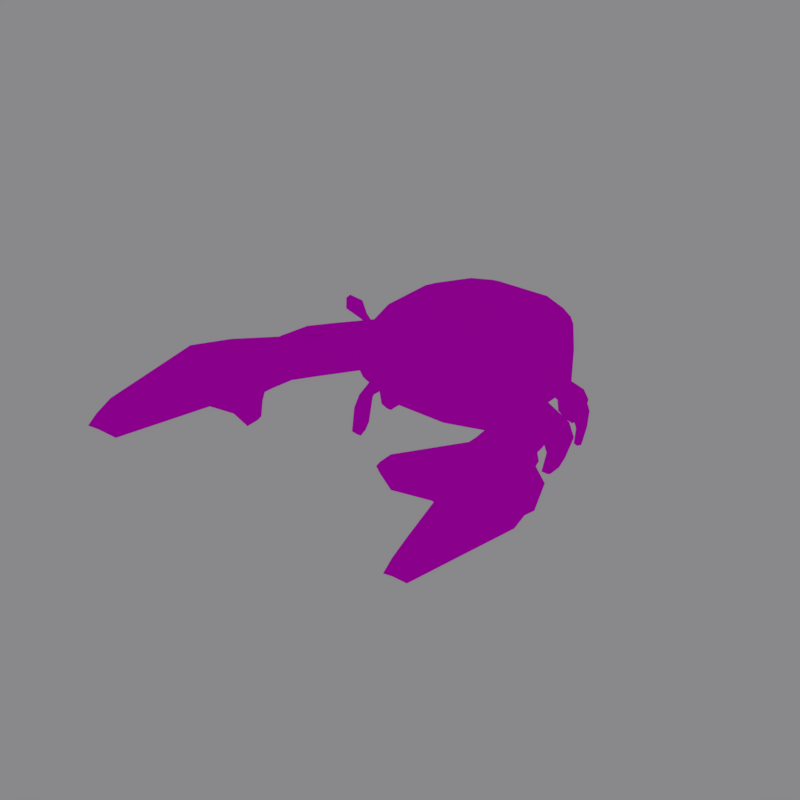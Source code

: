 # Source: crab_model3.blend  (saved by Blender 2.79.0; exported with 4.5.12 LTS)
import bpy
from mathutils import Matrix  # noqa: F401  (used for matrix-valued properties, if any)

bpy.ops.wm.read_factory_settings(use_empty=True)
scene = bpy.context.scene
scene.name = 'Scene'

# ---- collections
col_collection_1 = bpy.data.collections.new('Collection 1'); scene.collection.children.link(col_collection_1)

# ---- images (referenced by path relative to the original .blend; pixels are not part of the script)
import os
ASSET_DIR = os.environ.get("B2B_ASSET_DIR", "")  # directory of the original .blend (textures are referenced by path, not embedded)
HERE = os.path.dirname(os.path.abspath(__file__))  # packed textures are extracted next to this script under _unpacked/

def load_image(name, relpath, width, height, colorspace="sRGB"):
    """Load a texture the original file referenced (path relative to the .blend, or extracted next to this script)."""
    p = next((c for c in (os.path.join(HERE, relpath), os.path.join(ASSET_DIR, relpath)) if relpath and os.path.exists(c)), "")
    if p:
        img = bpy.data.images.load(p, check_existing=True)
        img.name = name
    else:  # same state as the original file: an image datablock whose file is absent (Cycles renders it pink)
        img = bpy.data.images.new(name, width, height)
        img.source = "FILE"
        img.filepath = "//" + (relpath or name)
    img.colorspace_settings.name = colorspace
    return img
img_cr = load_image('CR', '', 2048, 2048, 'sRGB')
img_s = load_image('S', 'S.png', 1024, 1024, 'sRGB')

# ---- materials (node trees are filled in below, after node groups)
mat_material = bpy.data.materials.new('Material')
mat_material.alpha_threshold = 0.0
mat_material.diffuse_color = (0.8, 0.1838, 0.07429, 1.0)
mat_material.roughness = 0.5
mat_material.line_color = (0.0, 0.0, 0.0, 1.0)
mat_material_001 = bpy.data.materials.new('Material.001')
mat_material_001.alpha_threshold = 0.0
mat_material_001.roughness = 0.5
mat_material_002 = bpy.data.materials.new('Material.002')
mat_material_002.alpha_threshold = 0.0
mat_material_002.roughness = 0.5
mat_crab = bpy.data.materials.new('crab')
mat_crab.alpha_threshold = 0.0
mat_crab.roughness = 0.5
mat_material_005 = bpy.data.materials.new('Material.005')
mat_material_005.alpha_threshold = 0.0
mat_material_005.roughness = 0.5

# ---- material node trees
mat_material.use_nodes = True; mat_material.node_tree.nodes.clear()
_N = mat_material.node_tree.nodes; _L = mat_material.node_tree.links
n0 = _N.new('ShaderNodeOutputMaterial'); n0.name = 'Material Output'; n0.location = (300, 300)
n1 = _N.new('ShaderNodeBsdfDiffuse'); n1.name = 'Diffuse BSDF'; n1.location = (10, 300)
n1.inputs[0].default_value = (0.8, 0.1838, 0.07429, 1.0)
_L.new(n1.outputs[0], n0.inputs[0])
n0.is_active_output = True
mat_material_001.use_nodes = True; mat_material_001.node_tree.nodes.clear()
_N = mat_material_001.node_tree.nodes; _L = mat_material_001.node_tree.links
n0 = _N.new('ShaderNodeOutputMaterial'); n0.name = 'Material Output'; n0.location = (300, 300)
n1 = _N.new('ShaderNodeBsdfDiffuse'); n1.name = 'Diffuse BSDF'; n1.location = (10, 300)
n1.inputs[0].default_value = (0.07324, 0.07324, 0.07324, 1.0)
_L.new(n1.outputs[0], n0.inputs[0])
n0.is_active_output = True
mat_material_002.use_nodes = True; mat_material_002.node_tree.nodes.clear()
_N = mat_material_002.node_tree.nodes; _L = mat_material_002.node_tree.links
n0 = _N.new('ShaderNodeOutputMaterial'); n0.name = 'Material Output'; n0.location = (300, 300)
n1 = _N.new('ShaderNodeBsdfDiffuse'); n1.name = 'Diffuse BSDF'; n1.location = (10, 300)
n1.inputs[0].default_value = (0.8, 0.6779, 0.38, 1.0)
_L.new(n1.outputs[0], n0.inputs[0])
n0.is_active_output = True
mat_crab.use_nodes = True; mat_crab.node_tree.nodes.clear()
_N = mat_crab.node_tree.nodes; _L = mat_crab.node_tree.links
n0 = _N.new('ShaderNodeOutputMaterial'); n0.name = 'Material Output'; n0.location = (300, 300)
n1 = _N.new('ShaderNodeTexImage'); n1.name = 'Image Texture'; n1.location = (-2789, 2502)
n1.width = 140
n2 = _N.new('ShaderNodeBsdfDiffuse'); n2.name = 'Diffuse BSDF'; n2.location = (40, 321)
n3 = _N.new('ShaderNodeTexImage'); n3.name = 'Image Texture.001'; n3.location = (-121, 509)
n3.width = 140
n3.image = img_cr
_L.new(n2.outputs[0], n0.inputs[0])
n0.is_active_output = True
mat_material_005.use_nodes = True; mat_material_005.node_tree.nodes.clear()
_N = mat_material_005.node_tree.nodes; _L = mat_material_005.node_tree.links
n0 = _N.new('ShaderNodeOutputMaterial'); n0.name = 'Material Output'; n0.location = (300, 300)
n1 = _N.new('ShaderNodeBsdfDiffuse'); n1.name = 'Diffuse BSDF'; n1.location = (57, 428)
n2 = _N.new('ShaderNodeTexImage'); n2.name = 'Image Texture'; n2.location = (-137, 478)
n2.width = 129
n2.image = img_s
_L.new(n1.outputs[0], n0.inputs[0])
_L.new(n2.outputs[0], n1.inputs[0])
n0.is_active_output = True

# ---- world
world_world = bpy.data.worlds.new('World'); scene.world = world_world
world_world.color = (0.2493, 0.2457, 0.2529)
world_world.use_sun_shadow = False
world_world.sun_shadow_jitter_overblur = 0.0
world_world.cycles.sampling_method = 'MANUAL'

# ---- meshes
me_cube = bpy.data.meshes.new('Cube')
me_cube.from_pydata([(-0.3333, 0.3333, 1.133), (0.3333, 0.3333, 1.094), (-0.3333, -0.3333, 1.152), (0.3333, -0.3333, 1.11), (0.3333, 0.3333, -0.8963), (-0.3333, 0.3333, -0.8546), (0.3333, -0.3333, -0.8792), (-0.3333, -0.3333, -0.8342), (1.12, 1.12, -0.3291), (1.12, 1.12, 0.4153), (1.12, -1.12, -0.2868), (1.12, -1.12, 0.4566), (-1.12, -0.9128, -0.1275), (-1.12, -0.9128, 0.6131), (-1.12, 0.9128, -0.2077), (-1.12, 0.9128, 0.5342), (-1.56, -0.4478, 0.4509), (-1.56, -0.4478, -0.09769), (-1.56, 0.4478, 0.4262), (-1.56, 0.4478, -0.1228), (1.343, 0.4478, 0.4195), (1.343, 0.4478, -0.3265), (1.343, -0.4478, 0.4348), (1.343, -0.4478, -0.3108), (0.4478, 1.343, -0.3054), (0.4478, 1.343, 0.44), (-0.4478, 1.343, -0.2582), (-0.4478, 1.343, 0.4863), (0.4478, -1.343, 0.5027), (0.4478, -1.343, -0.2414), (-0.4478, -1.343, 0.567), (-0.4478, -1.343, -0.176), (0.6509, 0.6412, 1.073), (1.155, 0.8421, 0.7416), (0.8367, 0.8319, 1.0), (1.135, 0.8222, 0.791), (0.6509, -0.6412, 1.101), (1.155, -0.8421, 0.772), (0.8367, -0.8319, 1.034), (1.135, -0.8222, 0.821), (-0.6436, -0.6436, 1.187), (-1.084, -0.8834, 0.7953), (-0.8331, -0.6788, 1.146), (-0.9944, -0.8102, 1.003), (-0.6436, 0.6436, 1.146), (-1.084, 0.8834, 0.7198), (-0.8331, 0.6788, 1.092), (-0.9944, 0.8102, 0.9354), (0.7425, 0.3647, 1.072), (1.225, 0.6305, 0.7434), (0.9843, 0.3867, 1.002), (1.2, 0.6258, 0.7925), (1.225, -0.6305, 0.7656), (0.7425, -0.3647, 1.088), (1.2, -0.6258, 0.8148), (0.9843, -0.3867, 1.017), (-0.7362, -0.3642, 1.182), (-1.517, -0.4333, 0.5867), (-0.9811, -0.3864, 1.143), (-1.187, -0.4117, 1.001), (-1.517, 0.4333, 0.5632), (-0.7362, 0.3642, 1.159), (-1.187, 0.4117, 0.9719), (-0.9811, 0.3864, 1.117), (0.4333, 1.3, 0.6304), (0.3642, 0.7362, 1.083), (0.4117, 1.187, 0.8521), (0.3864, 0.9811, 1.018), (-0.3642, 0.7362, 1.123), (-0.4333, 1.3, 0.6752), (-0.3864, 0.9811, 1.059), (-0.4117, 1.187, 0.8952), (0.3642, -0.7362, 1.118), (0.4333, -1.3, 0.691), (0.3864, -0.9811, 1.064), (0.4117, -1.187, 0.9077), (-0.4333, -1.3, 0.7527), (-0.3642, -0.7362, 1.167), (-0.4117, -1.187, 0.9654), (-0.3864, -0.9811, 1.117), (0.6344, 0.6242, -0.9245), (1.088, 1.088, -0.494), (0.7965, 0.9011, -0.8262), (0.8646, 0.9706, -0.7611), (1.088, -1.088, -0.4521), (0.6344, -0.6242, -0.8955), (0.8646, -0.9706, -0.72), (0.7965, -0.9011, -0.7869), (-1.088, -0.8867, -0.2972), (-0.6267, -0.6267, -0.8081), (-0.8386, -0.9767, -0.5873), (-0.767, -0.8842, -0.6885), (-0.6267, 0.6267, -0.8492), (-1.088, 0.8867, -0.3748), (-0.767, 0.8842, -0.748), (-0.8386, 0.9767, -0.6539), (1.305, 0.4349, -0.4929), (0.721, 0.363, -0.9197), (1.188, 0.4124, -0.716), (0.9741, 0.3861, -0.8725), (0.721, -0.363, -0.9033), (1.305, -0.4349, -0.4773), (0.9741, -0.3861, -0.8566), (1.188, -0.4124, -0.7004), (-1.521, -0.4349, -0.2242), (-0.7143, -0.3625, -0.8065), (-1.11, -0.4718, -0.5877), (-1.004, -0.4587, -0.6783), (-0.7143, 0.3625, -0.8309), (-1.521, 0.4349, -0.2484), (-1.004, 0.4587, -0.711), (-1.11, 0.4718, -0.622), (0.3625, 0.7143, -0.9091), (0.4349, 1.305, -0.472), (0.4707, 1.009, -0.8123), (0.4816, 1.098, -0.747), (-0.4349, 1.305, -0.4256), (-0.3625, 0.7143, -0.8661), (-0.2064, 1.125, -0.7089), (-0.1992, 1.032, -0.7782), (0.4349, -1.305, -0.4092), (0.3625, -0.7143, -0.873), (0.4816, -1.098, -0.6943), (0.4707, -1.009, -0.7635), (-0.3625, -0.7143, -0.8222), (-0.4349, -1.305, -0.3457), (-0.1992, -1.032, -0.7177), (-0.2064, -1.125, -0.6432), (0.9951, -0.9938, -0.6776), (0.829, -0.8239, -0.8399), (0.829, 0.8239, -0.8755), (0.9951, 0.9938, -0.7177), (0.1992, 1.032, -0.8006), (0.2064, 1.125, -0.7318), (0.2064, -1.125, -0.6731), (0.1992, -1.032, -0.7464), (-0.5079, 1.119, -0.6811), (-0.4966, 1.0, -0.7689), (-0.4966, -1.0, -0.7058), (-0.5079, -1.119, -0.6107), (0.3858, 0.9708, -0.8565), (0.4123, 1.187, -0.6965), (0.4123, -1.187, -0.6385), (0.3858, -0.9708, -0.8082), (-0.8913, 0.7977, -0.732), (-0.3858, 0.9708, -0.8126), (-0.4123, 1.187, -0.6514), (-0.9745, 0.881, -0.6459), (-0.9745, -0.881, -0.584), (-0.4123, -1.187, -0.5785), (-0.3858, -0.9708, -0.7529), (-0.8913, -0.7977, -0.6767), (-0.8252, 0.8252, -0.7799), (-0.9941, 0.8623, -0.6064), (-0.9941, -0.8623, -0.5364), (-0.8252, -0.8252, -0.7236), (-1.187, 0.4123, -0.5719), (-0.9708, 0.3858, -0.7531), (-1.187, -0.4123, -0.5414), (-0.9708, -0.3858, -0.7258), (0.9997, -1.347, -1.398), (0.9198, -1.251, -1.492), (0.9198, 1.251, -1.544), (0.9997, 1.347, -1.452), (0.5379, 1.401, -1.53), (0.5507, 1.524, -1.439), (0.5507, -1.524, -1.368), (0.5379, -1.401, -1.464), (-0.2559, 1.562, -1.397), (-0.2475, 1.433, -1.493), (-0.2475, -1.433, -1.408), (-0.2559, -1.562, -1.305), (0.2197, 1.433, -1.518), (0.2281, 1.562, -1.422), (0.2281, -1.562, -1.342), (0.2197, -1.433, -1.443), (-0.9131, 1.227, -1.46), (-0.5961, 1.388, -1.485), (-0.6093, 1.553, -1.363), (-0.997, 1.356, -1.33), (-0.997, -1.356, -1.235), (-0.6093, -1.553, -1.263), (-0.5961, -1.388, -1.395), (-0.9131, -1.227, -1.374), (-1.181, 1.057, -1.429), (-1.278, 1.167, -1.311), (-1.278, -1.167, -1.223), (-1.181, -1.057, -1.351), (-1.437, 0.625, -1.278), (-1.312, 0.6076, -1.401), (-1.437, -0.625, -1.23), (-1.312, -0.6076, -1.354), (1.117, -1.295, -1.916), (1.045, -1.222, -1.987), (1.045, 1.222, -2.036), (1.117, 1.295, -1.966), (0.6984, 1.336, -2.023), (0.71, 1.43, -1.953), (0.71, -1.43, -1.889), (0.6984, -1.336, -1.963), (-0.1945, 1.482, -1.907), (-0.1869, 1.383, -1.981), (-0.1869, -1.383, -1.9), (-0.1945, -1.482, -1.821), (0.2365, 1.383, -2.004), (0.2441, 1.482, -1.93), (0.2441, -1.482, -1.854), (0.2365, -1.383, -1.932), (-0.9634, 1.204, -1.939), (-0.6762, 1.327, -1.961), (-0.6881, 1.453, -1.868), (-1.039, 1.302, -1.839), (-1.039, -1.302, -1.746), (-0.6881, -1.453, -1.772), (-0.6762, -1.327, -1.874), (-0.9634, -1.204, -1.854), (-1.186, 1.021, -1.912), (-1.275, 1.109, -1.82), (-1.275, -1.109, -1.737), (-1.186, -1.021, -1.836), (-1.419, 0.6746, -1.793), (-1.306, 0.6606, -1.888), (-1.419, -0.6746, -1.74), (-1.306, -0.6606, -1.837), (0.8901, 1.178, -1.188), (0.9713, 1.269, -1.102), (0.5021, 1.32, -1.173), (0.5151, 1.436, -1.087), (-0.2419, 1.475, -1.052), (-0.2333, 1.353, -1.143), (0.2417, 1.353, -1.168), (0.2503, 1.475, -1.078), (-0.5861, 1.466, -1.02), (-0.9803, 1.28, -0.9868), (-0.895, 1.159, -1.109), (-0.5727, 1.311, -1.134), (-1.043, 1.046, -1.089), (-1.142, 1.155, -0.9774), (-1.304, 0.6184, -0.946), (-1.177, 0.6012, -1.062), (-1.142, -1.155, -0.8935), (-1.043, -1.045, -1.015), (-1.304, -0.6184, -0.8991), (-1.177, -0.6012, -1.017), (-0.9797, -1.278, -0.8945), (-0.5857, -1.464, -0.9234), (-0.5723, -1.309, -1.048), (-0.8944, -1.157, -1.026), (0.2655, -1.475, -1.004), (0.2569, -1.353, -1.1), (-0.2267, -1.475, -0.9671), (-0.2181, -1.353, -1.065), (0.9723, -1.272, -1.055), (0.891, -1.181, -1.143), (0.5156, -1.439, -1.024), (0.5026, -1.322, -1.115), (0.9915, -1.308, -2.088), (0.9553, -1.271, -2.123), (0.9553, 1.271, -2.176), (0.9915, 1.308, -2.141), (0.7823, 1.329, -2.169), (0.7881, 1.376, -2.134), (0.7881, -1.376, -2.074), (0.7823, -1.329, -2.111), (-0.09804, 1.457, -2.092), (-0.09422, 1.408, -2.129), (-0.09422, -1.408, -2.049), (-0.09804, -1.457, -2.009), (0.1175, 1.408, -2.14), (0.1213, 1.457, -2.104), (0.1213, -1.457, -2.026), (0.1175, -1.408, -2.065), (-0.9158, 1.262, -2.08), (-0.7722, 1.324, -2.091), (-0.7782, 1.387, -2.045), (-0.9538, 1.312, -2.03), (-0.9538, -1.312, -1.939), (-0.7782, -1.387, -1.952), (-0.7722, -1.324, -2.002), (-0.9158, -1.262, -1.993), (-1.255, 0.9435, -2.042), (-1.299, 0.9878, -1.997), (-1.299, -0.9878, -1.922), (-1.255, -0.9435, -1.972), (-1.371, 0.7704, -1.983), (-1.314, 0.7635, -2.031), (-1.371, -0.7704, -1.924), (-1.314, -0.7635, -1.972), (0.9954, -0.9941, 0.867), (1.188, -0.4118, 0.8483), (1.3, -0.4333, 0.6253), (1.084, -1.084, 0.645), (1.188, 0.4118, 0.8335), (0.9954, 0.994, 0.8289), (1.084, 1.084, 0.6047), (1.3, 0.4333, 0.6103), (1.232, -0.7937, 0.9516), (1.271, -0.6758, 0.9481), (1.286, -0.6787, 0.9186), (1.244, -0.8056, 0.9223), (1.271, 0.6758, 0.9249), (1.232, 0.7937, 0.9241), (1.244, 0.8056, 0.8944), (1.286, 0.6787, 0.8955), (1.31, -0.8684, 1.199), (1.373, -0.6442, 1.193), (1.397, -0.6496, 1.145), (1.329, -0.8911, 1.151), (1.373, 0.6442, 1.172), (1.31, 0.8684, 1.17), (1.329, 0.8911, 1.122), (1.397, 0.6496, 1.124), (1.556, -0.8682, 1.814), (1.649, -0.5736, 1.854), (1.698, -0.5807, 1.801), (1.598, -0.8981, 1.758), (1.649, 0.5736, 1.838), (1.556, 0.8682, 1.79), (1.598, 0.8981, 1.733), (1.698, 0.5807, 1.786), (1.682, 0.5309, 1.479), (1.625, 0.5214, 1.564), (1.498, 0.9143, 1.53), (1.546, 0.9541, 1.443), (1.546, -0.9541, 1.47), (1.498, -0.9143, 1.557), (1.625, -0.5214, 1.578), (1.682, -0.5309, 1.494), (1.581, 1.442, -0.3508), (1.581, 1.442, 0.3944), (1.581, -1.442, -0.3072), (1.581, -1.442, 0.4366), (0.9082, 1.729, -0.3341), (0.9082, 1.729, 0.4121), (0.9082, -1.729, 0.4794), (0.9082, -1.729, -0.2652), (2.256, 1.701, -0.3685), (2.256, 1.701, 0.3776), (2.256, -1.701, -0.3358), (2.256, -1.701, 0.4088), (1.584, 2.04, -0.36), (1.584, 2.04, 0.3872), (1.584, -2.04, 0.4441), (1.584, -2.04, -0.3013), (1.914, -1.662, -0.3212), (1.242, -1.992, -0.2822), (1.242, -1.992, 0.4627), (1.914, -1.662, 0.423), (1.246, 1.996, 0.3964), (1.246, 1.996, -0.3504), (1.919, 1.664, -0.3622), (1.919, 1.664, 0.3835), (2.389, 1.701, -0.3702), (2.389, 1.701, 0.376), (2.389, -1.701, -0.3411), (2.389, -1.701, 0.4038), (1.716, 2.04, -0.3629), (1.716, 2.04, 0.3845), (1.716, -2.04, 0.4371), (1.716, -2.04, -0.3084), (4.341, 2.386, -0.5237), (4.341, 2.386, 0.3715), (4.341, -2.386, -0.5237), (4.341, -2.386, 0.3715), (2.807, 2.655, -0.5248), (2.807, 2.655, 0.5248), (2.807, -2.655, 0.5458), (2.807, -2.655, -0.5014), (3.069, 2.043, -0.4486), (3.069, 2.043, 0.4486), (2.262, 2.45, -0.4486), (2.262, 2.45, 0.4501), (2.262, -2.45, 0.4899), (3.069, -2.043, 0.46), (2.262, -2.45, -0.4063), (3.069, -2.043, -0.4356), (3.183, 1.194, -0.3735), (3.183, 1.194, 0.3735), (3.183, -1.194, -0.3667), (3.183, -1.194, 0.3793), (3.005, 1.648, 0.4486), (3.005, -1.648, 0.4598), (3.005, -1.648, -0.4358), (3.005, 1.648, -0.4486), (1.12, 1.12, -0.08096), (1.12, 1.12, 0.1672), (1.12, -1.12, -0.03896), (1.12, -1.12, 0.2088), (-1.12, -0.9128, 0.1194), (-1.12, -0.9128, 0.3662), (-1.12, 0.9128, 0.03961), (-1.12, 0.9128, 0.2869), (-1.56, -0.4478, 0.268), (-1.56, -0.4478, 0.08517), (-1.56, 0.4478, 0.2432), (-1.56, 0.4478, 0.06024), (1.343, 0.4478, 0.1709), (1.343, 0.4478, -0.07781), (1.343, -0.4478, 0.1863), (1.343, -0.4478, -0.06224), (0.4478, 1.343, -0.05695), (0.4478, 1.343, 0.1915), (-0.4478, 1.343, -0.01002), (-0.4478, 1.343, 0.2381), (0.4478, -1.343, 0.2547), (0.4478, -1.343, 0.006662), (-0.4478, -1.343, 0.3193), (-0.4478, -1.343, 0.07168), (1.581, 1.442, -0.1024), (1.581, 1.442, 0.146), (1.581, -1.442, -0.05929), (1.581, -1.442, 0.1887), (0.9082, 1.787, -0.08535), (0.9082, 1.787, 0.1634), (0.9082, -1.796, 0.2312), (0.9082, -1.796, -0.01697), (2.256, 1.701, -0.1198), (2.256, 1.701, 0.1289), (2.256, -1.701, -0.08763), (2.256, -1.701, 0.1606), (1.584, 2.109, -0.1109), (1.584, 2.109, 0.1382), (1.584, -2.118, 0.1956), (1.584, -2.118, -0.05284), (1.914, -1.662, 0.1749), (1.914, -1.662, -0.07313), (1.242, -2.068, -0.03393), (1.242, -2.068, 0.2144), (1.919, 1.664, -0.1136), (1.919, 1.664, 0.135), (1.246, 2.063, 0.1475), (1.246, 2.063, -0.1015), (2.389, 1.701, -0.1215), (2.389, 1.701, 0.1273), (2.389, -1.701, -0.09279), (2.389, -1.701, 0.1555), (1.716, 2.04, -0.1138), (1.716, 2.04, 0.1353), (1.716, -2.04, 0.1886), (1.716, -2.04, -0.05987), (4.574, 2.386, -0.1746), (4.574, 2.386, 0.1746), (4.574, -2.386, -0.1746), (4.574, -2.386, 0.1746), (2.807, 2.776, -0.1749), (2.807, 2.776, 0.1749), (2.807, -2.788, 0.1967), (2.807, -2.788, -0.1523), (2.262, 2.562, 0.1505), (2.262, 2.562, -0.1491), (3.069, 2.043, -0.1495), (3.069, 2.043, 0.1495), (3.069, -2.043, 0.1615), (3.069, -2.043, -0.137), (2.262, -2.573, -0.1076), (2.262, -2.573, 0.1912), (3.183, 1.031, -0.1245), (3.183, 1.031, 0.1245), (3.183, -0.9949, -0.118), (3.183, -0.9949, 0.1306), (3.005, 1.648, -0.1495), (3.005, 1.648, 0.1495), (3.005, -1.648, 0.1613), (3.005, -1.648, -0.1372), (1.12, 1.12, 0.04311), (1.12, -1.12, 0.08493), (-1.12, -0.9128, 0.2428), (-1.12, 0.9128, 0.1632), (-1.56, -0.4478, 0.1766), (-1.56, 0.4478, 0.1517), (1.343, 0.4478, 0.04653), (1.343, -0.4478, 0.06202), (0.4478, 1.343, 0.06729), (-0.4478, 1.343, 0.1141), (0.4478, -1.343, 0.1307), (-0.4478, -1.343, 0.1955), (1.581, 1.442, 0.02183), (1.581, -1.442, 0.06468), (0.9082, 1.787, 0.03902), (0.9082, -1.796, 0.1071), (2.256, 1.701, 0.004544), (2.256, -1.701, 0.03648), (1.584, 2.109, 0.01363), (1.584, -2.118, 0.07138), (1.914, -1.662, 0.05091), (1.242, -2.068, 0.09022), (1.919, 1.664, 0.01068), (1.246, 2.063, 0.02299), (2.389, 1.701, 0.002899), (2.389, -1.701, 0.03135), (1.716, 2.04, 0.01078), (1.716, -2.04, 0.06439), (4.711, 2.386, -2.384e-07), (4.711, -2.386, -2.384e-07), (2.807, 2.897, -1.788e-07), (2.807, -2.92, 0.02221), (2.262, 2.673, 0.0007316), (3.069, 2.043, -2.384e-07), (3.069, -2.043, 0.01223), (2.262, -2.696, 0.04178), (3.183, 0.9714, 2.384e-07), (3.183, -0.9225, 0.006294), (3.005, 1.648, 2.384e-07), (3.005, -1.648, 0.01202), (0.8941, -1.195, -0.2715), (0.6699, -1.27, -0.2564), (0.8941, -1.195, 0.4721), (0.6699, -1.27, 0.4875), (0.8941, 1.195, 0.4236), (0.6699, 1.27, 0.4319), (0.8941, 1.195, -0.3211), (0.6699, 1.27, -0.3133), (0.8652, 1.157, 0.6133), (0.6482, 1.229, 0.6219), (0.6044, 1.124, 0.8444), (0.799, 1.059, 0.8367), (0.5351, 0.9318, 1.012), (0.6852, 0.8821, 1.006), (0.4589, 0.7048, 1.08), (0.5544, 0.6731, 1.077), (0.5544, -0.6731, 1.107), (0.4589, -0.7048, 1.112), (0.5351, -0.9318, 1.054), (0.6852, -0.8821, 1.044), (0.6044, -1.124, 0.8942), (0.799, -1.059, 0.8807), (0.6482, -1.229, 0.6758), (0.8652, -1.157, 0.6605), (0.4685, 0.3437, 1.086), (0.6049, 0.3541, 1.079), (0.6049, -0.3541, 1.095), (0.4685, -0.3437, 1.102), (0.5429, 0.6545, -0.9193), (0.4523, 0.6846, -0.9142), (0.5322, 0.9223, -0.8628), (0.6799, 0.8733, -0.8691), (0.6048, 1.123, -0.7035), (0.799, 1.059, -0.7106), (0.6506, 1.233, -0.4793), (0.8684, 1.161, -0.4866), (0.8684, -1.161, -0.4377), (0.6506, -1.233, -0.4234), (0.6048, -1.123, -0.6514), (0.799, -1.059, -0.6645), (0.5322, -0.9223, -0.8187), (0.6799, -0.8733, -0.8292), (0.4523, -0.6846, -0.8804), (0.5429, -0.6545, -0.8879), (0.5906, 0.353, -0.9118), (0.4613, 0.3431, -0.904), (0.4613, -0.3431, -0.8871), (0.5906, -0.353, -0.8952), (0.5782, 0.9733, -0.8169), (0.6868, 0.9374, -0.8215), (0.6081, 1.056, -0.7517), (0.7357, 1.013, -0.7564), (0.6081, -1.056, -0.7028), (0.7357, -1.013, -0.7113), (0.5782, -0.9733, -0.7712), (0.6868, -0.9374, -0.779), (0.664, 1.351, -1.534), (0.7913, 1.301, -1.539), (0.699, 1.466, -1.443), (0.8486, 1.407, -1.448), (0.699, -1.466, -1.378), (0.8486, -1.407, -1.388), (0.664, -1.351, -1.473), (0.7913, -1.301, -1.482), (0.8127, 1.298, -2.027), (0.9281, 1.26, -2.031), (0.8444, 1.386, -1.957), (0.9801, 1.341, -1.961), (0.8444, -1.386, -1.898), (0.9801, -1.341, -1.907), (0.8127, -1.298, -1.971), (0.9281, -1.26, -1.979), (0.8178, 1.325, -1.097), (0.6658, 1.381, -1.092), (0.6302, 1.273, -1.178), (0.7596, 1.226, -1.183), (0.7603, -1.229, -1.134), (0.6309, -1.276, -1.124), (0.6664, -1.384, -1.035), (0.8186, -1.328, -1.045), (0.8394, 1.31, -2.171), (0.8971, 1.29, -2.173), (0.8552, 1.353, -2.136), (0.9231, 1.331, -2.139), (0.8552, -1.353, -2.079), (0.9231, -1.331, -2.083), (0.8394, -1.31, -2.115), (0.8971, -1.29, -2.119), (1.354, -1.539, -0.2931), (1.13, -1.635, -0.2791), (1.354, -1.539, 0.5823), (1.13, -1.635, 0.5966), (1.354, 1.539, 0.5317), (1.13, 1.634, 0.5376), (1.354, 1.539, -0.3452), (1.13, 1.634, -0.3396), (2.03, -1.815, -0.3242), (1.806, -1.928, -0.3127), (2.03, -1.815, 0.552), (1.806, -1.928, 0.5637), (2.03, 1.815, 0.5121), (1.806, 1.928, 0.5153), (2.03, 1.815, -0.3656), (1.806, 1.928, -0.3628), (1.464, -1.534, 0.5809), (1.688, -1.773, 0.5677), (1.688, -1.773, -0.3081), (1.464, -1.883, -0.2951), (1.692, 1.776, 0.5191), (1.468, 1.886, 0.5234), (1.468, 1.886, -0.3543), (1.692, 1.776, -0.3582), (2.163, -1.815, -0.3301), (1.939, -1.928, -0.3192), (2.163, -1.815, 0.5282), (1.939, -1.928, 0.5393), (2.163, 1.815, 0.4921), (1.939, 1.928, 0.4949), (2.163, 1.815, -0.3678), (1.939, 1.928, -0.3653), (3.825, -2.476, -0.5162), (3.313, -2.566, -0.5088), (3.825, -2.476, 0.4302), (3.313, -2.566, 0.4883), (3.825, 2.476, 0.4231), (3.313, 2.566, 0.4742), (3.825, 2.476, -0.5241), (3.313, 2.566, -0.5245), (2.798, 2.18, 0.5623), (2.528, 2.316, 0.5628), (2.528, 2.316, -0.4486), (2.798, 2.18, -0.4486), (2.798, -2.18, -0.4257), (2.528, -2.316, -0.416), (2.528, -2.316, 0.5932), (2.798, -2.18, 0.5833), (3.979, 2.517, 0.1747), (3.39, 2.647, 0.1748), (3.979, 2.517, -0.1747), (3.39, 2.647, -0.1748), (3.979, -2.521, -0.1671), (3.39, -2.655, -0.1597), (3.979, -2.521, 0.182), (3.39, -2.655, 0.1894), (4.07, -2.565, 0.007471), (3.435, -2.744, 0.01487), (4.07, 2.558, -2.184e-07), (3.435, 2.728, -1.985e-07)], [], [(88, 12, 17, 104), (69, 27, 15, 45), (531, 3, 72, 521), (2, 56, 40, 77), (528, 1, 3, 531), (96, 21, 23, 101), (30, 76, 41, 13), (64, 25, 27, 69), (518, 65, 1, 528), (0, 61, 56, 2), (18, 60, 45, 15), (16, 57, 60, 18), (109, 19, 14, 93), (24, 113, 116, 26), (104, 17, 19, 109), (4, 6, 7, 5), (511, 538, 113, 24), (120, 29, 31, 125), (20, 295, 290, 22), (1, 0, 2, 3), (507, 526, 73, 28), (3, 2, 77, 72), (101, 23, 10, 84), (112, 4, 5, 117), (22, 290, 291, 11), (13, 41, 57, 16), (28, 73, 76, 30), (541, 505, 29, 120), (6, 121, 124, 7), (404, 28, 30, 406), (125, 31, 12, 88), (511, 24, 332, 599), (65, 68, 0, 1), (400, 24, 26, 402), (9, 294, 295, 20), (405, 29, 335, 415), (549, 550, 6, 4), (396, 20, 22, 398), (533, 549, 4, 112), (385, 9, 20, 396), (5, 7, 105, 108), (392, 16, 18, 394), (117, 5, 108, 92), (389, 13, 16, 392), (68, 44, 61, 0), (402, 26, 14, 390), (26, 116, 93, 14), (394, 18, 15, 391), (7, 124, 89, 105), (406, 30, 13, 389), (550, 546, 121, 6), (398, 22, 11, 387), (53, 36, 38, 55), (55, 38, 288, 289), (33, 35, 301, 302), (69, 45, 47, 71), (71, 47, 46, 70), (70, 46, 44, 68), (77, 40, 42, 79), (79, 42, 43, 78), (78, 43, 41, 76), (61, 44, 46, 63), (63, 46, 47, 62), (62, 47, 45, 60), (32, 48, 50, 34), (34, 50, 292, 293), (49, 33, 302, 303), (48, 53, 55, 50), (50, 55, 289, 292), (292, 289, 290, 295), (40, 56, 58, 42), (42, 58, 59, 43), (43, 59, 57, 41), (56, 61, 63, 58), (58, 63, 62, 59), (59, 62, 60, 57), (513, 64, 66, 514), (514, 66, 67, 516), (516, 67, 65, 518), (64, 69, 71, 66), (66, 71, 70, 67), (67, 70, 68, 65), (521, 72, 74, 522), (522, 74, 75, 524), (524, 75, 73, 526), (72, 77, 79, 74), (74, 79, 78, 75), (75, 78, 76, 73), (513, 509, 25, 64), (101, 84, 128, 103), (103, 128, 129, 102), (102, 129, 85, 100), (117, 92, 152, 145), (238, 237, 185, 188), (146, 153, 93, 116), (125, 88, 154, 149), (251, 249, 175, 170), (150, 155, 89, 124), (109, 93, 153, 156), (245, 244, 180, 181), (157, 152, 92, 108), (81, 96, 98, 131), (131, 98, 99, 130), (130, 99, 97, 80), (96, 101, 103, 98), (98, 103, 102, 99), (99, 102, 100, 97), (88, 104, 158, 154), (241, 240, 186, 187), (155, 159, 105, 89), (104, 109, 156, 158), (158, 156, 157, 159), (159, 157, 108, 105), (533, 112, 140, 534), (248, 250, 171, 174), (536, 141, 113, 538), (112, 117, 145, 140), (233, 232, 178, 179), (141, 146, 116, 113), (541, 120, 142, 542), (237, 236, 184, 185), (544, 143, 121, 546), (120, 125, 149, 142), (249, 248, 174, 175), (143, 150, 124, 121), (81, 8, 21, 96), (86, 87, 129, 128), (82, 83, 131, 130), (553, 82, 130, 535), (115, 114, 140, 141), (554, 115, 141, 536), (557, 86, 128, 543), (123, 122, 142, 143), (558, 123, 143, 544), (118, 119, 145, 146), (126, 127, 149, 150), (132, 133, 141, 140), (119, 132, 140, 145), (133, 118, 146, 141), (134, 135, 143, 142), (127, 134, 142, 149), (135, 126, 150, 143), (94, 137, 145, 152), (137, 136, 146, 145), (95, 94, 152, 153), (136, 95, 153, 146), (90, 139, 149, 154), (139, 138, 150, 149), (91, 90, 154, 155), (138, 91, 155, 150), (144, 147, 153, 152), (148, 151, 155, 154), (147, 111, 156, 153), (111, 110, 157, 156), (110, 144, 152, 157), (106, 148, 154, 158), (107, 106, 158, 159), (151, 107, 159, 155), (189, 188, 220, 221), (161, 160, 192, 193), (175, 174, 206, 207), (188, 185, 217, 220), (168, 173, 205, 200), (187, 186, 218, 219), (172, 169, 201, 204), (185, 184, 216, 217), (246, 245, 181, 182), (239, 238, 188, 189), (244, 247, 183, 180), (236, 239, 189, 184), (247, 246, 182, 183), (240, 242, 190, 186), (253, 252, 160, 161), (242, 243, 191, 190), (225, 224, 162, 163), (243, 241, 187, 191), (578, 226, 164, 560), (229, 228, 168, 169), (226, 227, 165, 164), (250, 251, 170, 171), (576, 225, 163, 563), (231, 230, 172, 173), (582, 254, 166, 564), (235, 234, 176, 177), (230, 229, 169, 172), (254, 255, 167, 166), (232, 235, 177, 178), (228, 231, 173, 168), (580, 253, 161, 567), (234, 233, 179, 176), (218, 222, 286, 282), (568, 196, 260, 584), (202, 207, 271, 266), (216, 221, 285, 280), (195, 194, 258, 259), (206, 203, 267, 270), (221, 220, 284, 285), (193, 192, 256, 257), (174, 171, 203, 206), (163, 162, 194, 195), (184, 189, 221, 216), (170, 175, 207, 202), (560, 164, 196, 568), (186, 190, 222, 218), (177, 176, 208, 209), (164, 165, 197, 196), (190, 191, 223, 222), (178, 177, 209, 210), (563, 163, 195, 571), (191, 187, 219, 223), (176, 179, 211, 208), (564, 166, 198, 572), (179, 178, 210, 211), (166, 167, 199, 198), (181, 180, 212, 213), (567, 161, 193, 575), (182, 181, 213, 214), (169, 168, 200, 201), (180, 183, 215, 212), (171, 170, 202, 203), (183, 182, 214, 215), (173, 172, 204, 205), (555, 83, 225, 576), (114, 115, 227, 226), (552, 114, 226, 578), (83, 82, 224, 225), (118, 133, 231, 228), (132, 119, 229, 230), (133, 132, 230, 231), (119, 118, 228, 229), (94, 95, 233, 234), (136, 137, 235, 232), (137, 94, 234, 235), (95, 136, 232, 233), (144, 110, 239, 236), (110, 111, 238, 239), (147, 144, 236, 237), (111, 147, 237, 238), (107, 151, 241, 243), (106, 107, 243, 242), (148, 106, 242, 240), (151, 148, 240, 241), (91, 138, 246, 247), (90, 91, 247, 244), (138, 139, 245, 246), (139, 90, 244, 245), (127, 126, 251, 250), (135, 134, 248, 249), (134, 127, 250, 248), (126, 135, 249, 251), (559, 87, 253, 580), (122, 123, 255, 254), (556, 122, 254, 582), (87, 86, 252, 253), (273, 272, 275, 274), (277, 276, 279, 278), (284, 281, 280, 285), (282, 286, 287, 283), (584, 260, 261, 586), (268, 265, 264, 269), (588, 262, 263, 590), (270, 267, 266, 271), (209, 208, 272, 273), (196, 197, 261, 260), (222, 223, 287, 286), (210, 209, 273, 274), (571, 195, 259, 587), (223, 219, 283, 287), (208, 211, 275, 272), (572, 198, 262, 588), (211, 210, 274, 275), (198, 199, 263, 262), (213, 212, 276, 277), (575, 193, 257, 591), (214, 213, 277, 278), (201, 200, 264, 265), (212, 215, 279, 276), (203, 202, 266, 267), (215, 214, 278, 279), (205, 204, 268, 269), (217, 216, 280, 281), (204, 201, 265, 268), (219, 218, 282, 283), (200, 205, 269, 264), (220, 217, 281, 284), (207, 206, 270, 271), (39, 54, 289, 288), (54, 52, 290, 289), (37, 39, 288, 291), (52, 37, 291, 290), (51, 35, 293, 292), (35, 33, 294, 293), (49, 51, 292, 295), (33, 49, 295, 294), (297, 296, 304, 305), (296, 299, 307, 304), (37, 52, 298, 299), (52, 54, 297, 298), (51, 49, 303, 300), (35, 51, 300, 301), (39, 37, 299, 296), (54, 39, 296, 297), (322, 321, 316, 317), (321, 320, 319, 316), (303, 302, 310, 311), (302, 301, 309, 310), (299, 298, 306, 307), (298, 297, 305, 306), (300, 303, 311, 308), (301, 300, 308, 309), (313, 312, 315, 314), (317, 316, 319, 318), (325, 324, 315, 312), (326, 325, 312, 313), (320, 323, 318, 319), (323, 322, 317, 318), (324, 327, 314, 315), (327, 326, 313, 314), (310, 309, 322, 323), (311, 310, 323, 320), (308, 311, 320, 321), (309, 308, 321, 322), (306, 305, 326, 327), (307, 306, 327, 324), (305, 304, 325, 326), (304, 307, 324, 325), (430, 348, 341, 421), (610, 344, 338, 600), (401, 25, 333, 413), (507, 28, 334, 595), (384, 8, 328, 408), (508, 9, 329, 596), (504, 10, 330, 592), (387, 11, 331, 411), (600, 338, 354, 616), (604, 337, 353, 620), (428, 350, 336, 416), (614, 349, 340, 607), (608, 346, 342, 603), (426, 345, 343, 423), (424, 347, 339, 419), (612, 351, 337, 604), (411, 331, 347, 424), (415, 335, 345, 426), (595, 334, 346, 608), (592, 330, 344, 610), (596, 329, 351, 612), (599, 332, 349, 614), (408, 328, 350, 428), (413, 333, 348, 430), (634, 370, 364, 631), (450, 368, 360, 440), (421, 341, 357, 437), (416, 336, 352, 432), (607, 340, 356, 623), (603, 342, 358, 619), (423, 343, 359, 439), (419, 339, 355, 435), (647, 627, 366, 446), (643, 631, 364, 444), (638, 372, 366, 627), (454, 374, 367, 447), (452, 373, 363, 443), (632, 369, 361, 628), (636, 375, 362, 624), (448, 371, 365, 445), (437, 357, 371, 448), (620, 353, 369, 632), (451, 369, 380, 461), (623, 356, 370, 634), (616, 354, 375, 636), (432, 352, 376, 456), (439, 359, 374, 454), (619, 358, 372, 638), (456, 376, 383, 460), (459, 379, 381, 462), (355, 373, 381, 379), (453, 375, 382, 463), (435, 355, 379, 459), (354, 378, 382, 375), (353, 377, 380, 369), (368, 383, 352), (376, 352, 383), (354, 434, 458, 378), (489, 435, 459, 501), (373, 452, 462, 381), (498, 453, 463, 503), (378, 458, 463, 382), (501, 459, 462, 503), (377, 457, 461, 380), (500, 456, 460, 502), (358, 438, 455, 372), (491, 439, 454, 499), (353, 433, 457, 377), (488, 432, 456, 500), (368, 450, 460, 383), (497, 451, 461, 502), (356, 436, 449, 370), (490, 437, 448, 496), (370, 449, 444, 364), (496, 448, 445, 494), (375, 453, 442, 362), (498, 452, 443, 493), (372, 455, 446, 366), (499, 454, 447, 495), (629, 641, 445, 365), (651, 643, 444, 494), (625, 645, 447, 367), (649, 647, 446, 495), (338, 418, 434, 354), (481, 419, 435, 489), (342, 422, 438, 358), (483, 423, 439, 491), (337, 417, 433, 353), (480, 416, 432, 488), (340, 420, 436, 356), (482, 421, 437, 490), (369, 451, 441, 361), (497, 450, 440, 492), (332, 412, 431, 349), (478, 413, 430, 487), (329, 409, 429, 351), (476, 408, 428, 486), (334, 414, 427, 346), (479, 415, 426, 485), (330, 410, 425, 344), (477, 411, 424, 484), (344, 425, 418, 338), (484, 424, 419, 481), (346, 427, 422, 342), (485, 426, 423, 483), (351, 429, 417, 337), (486, 428, 416, 480), (10, 386, 410, 330), (465, 387, 411, 477), (9, 385, 409, 329), (464, 384, 408, 476), (24, 400, 412, 332), (472, 401, 413, 478), (349, 431, 420, 340), (487, 430, 421, 482), (23, 399, 386, 10), (471, 398, 387, 465), (31, 407, 388, 12), (475, 406, 389, 466), (19, 395, 390, 14), (469, 394, 391, 467), (27, 403, 391, 15), (473, 402, 390, 467), (12, 388, 393, 17), (466, 389, 392, 468), (17, 393, 395, 19), (468, 392, 394, 469), (8, 384, 397, 21), (464, 385, 396, 470), (21, 397, 399, 23), (470, 396, 398, 471), (28, 404, 414, 334), (474, 405, 415, 479), (25, 401, 403, 27), (472, 400, 402, 473), (29, 405, 407, 31), (474, 404, 406, 475), (405, 474, 475, 407), (401, 472, 473, 403), (404, 474, 479, 414), (397, 470, 471, 399), (384, 464, 470, 397), (393, 468, 469, 395), (388, 466, 468, 393), (403, 473, 467, 391), (395, 469, 467, 390), (407, 475, 466, 388), (399, 471, 465, 386), (431, 487, 482, 420), (400, 472, 478, 412), (385, 464, 476, 409), (386, 465, 477, 410), (429, 486, 480, 417), (427, 485, 483, 422), (425, 484, 481, 418), (410, 477, 484, 425), (414, 479, 485, 427), (409, 476, 486, 429), (412, 478, 487, 431), (451, 497, 492, 441), (420, 482, 490, 436), (417, 480, 488, 433), (422, 483, 491, 438), (418, 481, 489, 434), (645, 649, 495, 447), (641, 651, 494, 445), (455, 499, 495, 446), (453, 498, 493, 442), (449, 496, 494, 444), (436, 490, 496, 449), (450, 497, 502, 460), (433, 488, 500, 457), (438, 491, 499, 455), (457, 500, 502, 461), (458, 501, 503, 463), (452, 498, 503, 462), (434, 489, 501, 458), (441, 492, 650, 640), (640, 650, 651, 641), (442, 493, 648, 644), (644, 648, 649, 645), (493, 443, 646, 648), (648, 646, 647, 649), (362, 442, 644, 624), (624, 644, 645, 625), (492, 440, 642, 650), (650, 642, 643, 651), (361, 441, 640, 628), (628, 640, 641, 629), (355, 618, 639, 373), (618, 619, 638, 639), (359, 617, 637, 374), (617, 616, 636, 637), (352, 622, 635, 368), (622, 623, 634, 635), (357, 621, 633, 371), (621, 620, 632, 633), (374, 637, 625, 367), (637, 636, 624, 625), (371, 633, 629, 365), (633, 632, 628, 629), (373, 639, 626, 363), (639, 638, 627, 626), (440, 360, 630, 642), (642, 630, 631, 643), (443, 363, 626, 646), (646, 626, 627, 647), (339, 602, 618, 355), (602, 603, 619, 618), (336, 606, 622, 352), (606, 607, 623, 622), (368, 635, 630, 360), (635, 634, 631, 630), (328, 598, 615, 350), (598, 599, 614, 615), (333, 597, 613, 348), (597, 596, 612, 613), (335, 593, 611, 345), (593, 592, 610, 611), (331, 594, 609, 347), (594, 595, 608, 609), (348, 613, 605, 341), (613, 612, 604, 605), (347, 609, 602, 339), (609, 608, 603, 602), (350, 615, 606, 336), (615, 614, 607, 606), (341, 605, 621, 357), (605, 604, 620, 621), (343, 601, 617, 359), (601, 600, 616, 617), (29, 505, 593, 335), (505, 504, 592, 593), (25, 509, 597, 333), (509, 508, 596, 597), (11, 506, 594, 331), (506, 507, 595, 594), (345, 611, 601, 343), (611, 610, 600, 601), (199, 574, 590, 263), (574, 575, 591, 590), (192, 573, 589, 256), (573, 572, 588, 589), (197, 570, 586, 261), (570, 571, 587, 586), (256, 589, 591, 257), (589, 588, 590, 591), (258, 585, 587, 259), (585, 584, 586, 587), (86, 557, 583, 252), (557, 556, 582, 583), (123, 558, 581, 255), (558, 559, 580, 581), (82, 553, 579, 224), (553, 552, 578, 579), (115, 554, 577, 227), (554, 555, 576, 577), (167, 566, 574, 199), (566, 567, 575, 574), (160, 565, 573, 192), (565, 564, 572, 573), (165, 562, 570, 197), (562, 563, 571, 570), (162, 561, 569, 194), (561, 560, 568, 569), (194, 569, 585, 258), (569, 568, 584, 585), (255, 581, 566, 167), (581, 580, 567, 566), (252, 583, 565, 160), (583, 582, 564, 565), (227, 577, 562, 165), (577, 576, 563, 562), (224, 579, 561, 162), (579, 578, 560, 561), (87, 559, 545, 129), (559, 558, 544, 545), (122, 556, 542, 142), (556, 557, 543, 542), (83, 555, 537, 131), (555, 554, 536, 537), (114, 552, 534, 140), (552, 553, 535, 534), (129, 545, 547, 85), (545, 544, 546, 547), (84, 540, 543, 128), (540, 541, 542, 543), (131, 537, 539, 81), (537, 536, 538, 539), (80, 532, 535, 130), (532, 533, 534, 535), (294, 9, 508, 512), (512, 508, 509, 513), (288, 525, 527, 291), (525, 524, 526, 527), (38, 523, 525, 288), (523, 522, 524, 525), (36, 520, 523, 38), (520, 521, 522, 523), (34, 517, 519, 32), (517, 516, 518, 519), (293, 515, 517, 34), (515, 514, 516, 517), (294, 512, 515, 293), (512, 513, 514, 515), (100, 85, 547, 551), (551, 547, 546, 550), (80, 97, 548, 532), (532, 548, 549, 533), (97, 100, 551, 548), (548, 551, 550, 549), (8, 510, 598, 328), (510, 511, 599, 598), (84, 10, 504, 540), (540, 504, 505, 541), (11, 291, 527, 506), (506, 527, 526, 507), (8, 81, 539, 510), (510, 539, 538, 511), (32, 519, 529, 48), (519, 518, 528, 529), (48, 529, 530, 53), (529, 528, 531, 530), (53, 530, 520, 36), (530, 531, 521, 520)])
me_cube.polygons.foreach_set('material_index', [4, 4, 4, 4, 4, 4, 4, 4, 4, 4, 4, 4, 4, 4, 4, 4, 4, 4, 4, 4, 4, 4, 4, 4, 4, 4, 4, 4, 4, 4, 4, 4, 4, 4, 4, 4, 4, 4, 4, 4, 4, 4, 4, 4, 4, 4, 4, 4, 4, 4, 4, 4, 4, 4, 4, 4, 4, 4, 4, 4, 4, 4, 4, 4, 4, 4, 4, 4, 4, 4, 4, 4, 4, 4, 4, 4, 4, 4, 4, 4, 4, 4, 4, 4, 4, 4, 4, 4, 4, 4, 4, 4, 4, 4, 4, 4, 4, 4, 4, 4, 4, 4, 4, 4, 4, 4, 4, 4, 4, 4, 4, 4, 4, 4, 4, 4, 4, 4, 4, 4, 4, 4, 4, 4, 4, 4, 4, 4, 4, 4, 4, 4, 4, 4, 4, 4, 4, 4, 4, 4, 4, 4, 4, 4, 4, 4, 4, 4, 4, 4, 4, 4, 4, 4, 4, 4, 4, 4, 4, 4, 4, 4, 4, 4, 4, 4, 4, 4, 4, 4, 4, 4, 4, 4, 4, 4, 4, 4, 4, 4, 4, 4, 4, 4, 4, 4, 4, 4, 4, 4, 4, 4, 4, 4, 4, 4, 4, 4, 4, 4, 4, 4, 4, 4, 4, 4, 4, 4, 4, 4, 4, 4, 4, 4, 4, 4, 4, 4, 4, 4, 4, 4, 4, 4, 4, 4, 4, 4, 4, 4, 4, 4, 4, 4, 4, 4, 4, 4, 4, 4, 4, 4, 4, 4, 4, 4, 4, 4, 4, 4, 4, 4, 4, 4, 4, 4, 4, 4, 4, 4, 4, 4, 4, 4, 4, 4, 4, 4, 4, 4, 4, 4, 4, 4, 4, 4, 4, 4, 4, 4, 4, 4, 4, 4, 4, 4, 4, 4, 4, 4, 4, 4, 4, 4, 4, 4, 4, 4, 4, 4, 4, 4, 4, 4, 4, 4, 4, 4, 4, 4, 4, 4, 4, 4, 4, 4, 4, 4, 4, 4, 4, 4, 4, 4, 4, 4, 4, 4, 4, 4, 4, 4, 4, 4, 4, 4, 4, 4, 4, 4, 4, 4, 4, 4, 4, 4, 4, 4, 4, 4, 4, 4, 4, 4, 4, 4, 4, 4, 4, 4, 4, 4, 4, 4, 4, 4, 4, 4, 4, 4, 4, 4, 4, 4, 4, 4, 4, 4, 4, 4, 4, 4, 4, 4, 4, 4, 4, 4, 4, 4, 4, 4, 4, 4, 4, 4, 4, 4, 4, 4, 4, 4, 4, 4, 4, 4, 4, 4, 4, 4, 4, 4, 4, 4, 4, 4, 4, 4, 4, 4, 4, 4, 4, 4, 4, 4, 4, 4, 4, 4, 4, 4, 4, 4, 4, 4, 4, 4, 4, 4, 4, 4, 4, 4, 4, 4, 4, 4, 4, 4, 4, 4, 4, 4, 4, 4, 4, 4, 4, 4, 4, 4, 4, 4, 4, 4, 4, 4, 4, 4, 4, 4, 4, 4, 4, 4, 4, 4, 4, 4, 4, 4, 4, 4, 4, 4, 4, 4, 4, 4, 4, 4, 4, 4, 4, 4, 4, 4, 4, 4, 4, 4, 4, 4, 4, 4, 4, 4, 4, 4, 4, 4, 4, 4, 4, 4, 4, 4, 4, 4, 4, 4, 4, 4, 4, 4, 4, 4, 4, 4, 4, 4, 4, 4, 4, 4, 4, 4, 4, 4, 4, 4, 4, 4, 4, 4, 4, 4, 4, 4, 4, 4, 4, 4, 4, 4, 4, 4, 4, 4, 4, 4, 4, 4, 4, 4, 4, 4, 4, 4, 4, 4, 4, 4, 4, 4, 4, 4, 4, 4, 4, 4, 4, 4, 4, 4, 4, 4, 4, 4, 4, 4, 4, 4, 4, 4, 4, 4, 4, 4, 4, 4, 4, 4, 4, 4, 4, 4, 4, 4, 4, 4, 4, 4, 4, 4, 4, 4, 4, 4, 4, 4, 4, 4, 4, 4, 4, 4, 4, 4, 4, 4, 4, 4, 4, 4, 4, 4, 4, 4, 4, 4, 4, 4, 4, 4, 4, 4, 4, 4, 4])
_uv = me_cube.uv_layers.new(name='UVMap')
_uv.uv.foreach_set('vector', [0.7872, 0.5691, 0.7724, 0.5726, 0.7716, 0.514, 0.7866, 0.5122, 0.7881, 0.6473, 0.7714, 0.6461, 0.7721, 0.5911, 0.7887, 0.594, 0.1442, 0.6957, 0.1433, 0.6837, 0.1791, 0.6864, 0.1763, 0.6948, 0.1434, 0.6243, 0.1462, 0.5884, 0.171, 0.5967, 0.1791, 0.6215, 0.0832, 0.6957, 0.08413, 0.6837, 0.1433, 0.6837, 0.1442, 0.6957, 0.5946, 0.3946, 0.5957, 0.4095, 0.5162, 0.4099, 0.5175, 0.395, 0.0433, 0.06877, 0.02684, 0.06868, 0.0275, 0.009875, 0.04379, 0.007994, 0.7883, 0.723, 0.7716, 0.7243, 0.7714, 0.6461, 0.7881, 0.6473, 0.05115, 0.6948, 0.04837, 0.6864, 0.08413, 0.6837, 0.0832, 0.6957, 0.08419, 0.6244, 0.08149, 0.5885, 0.1462, 0.5884, 0.1434, 0.6243, 0.706, 0.437, 0.6895, 0.4387, 0.6903, 0.3799, 0.7068, 0.3762, 0.7058, 0.5165, 0.6893, 0.5156, 0.6895, 0.4387, 0.706, 0.437, 0.7868, 0.435, 0.7718, 0.4346, 0.7725, 0.3738, 0.7873, 0.3759, 0.7055, 0.7276, 0.6906, 0.7279, 0.6906, 0.6519, 0.7054, 0.6494, 0.7866, 0.5122, 0.7716, 0.514, 0.7718, 0.4346, 0.7868, 0.435, 0.7365, 0.1445, 0.6773, 0.1444, 0.6773, 0.0851, 0.7365, 0.0852, 0.7058, 0.7482, 0.6909, 0.7479, 0.6906, 0.7279, 0.7055, 0.7276, 0.1242, 0.1529, 0.1092, 0.1532, 0.1091, 0.07349, 0.1241, 0.07555, 0.5946, 0.4757, 0.5929, 0.4924, 0.5161, 0.4927, 0.5152, 0.476, 0.08413, 0.6837, 0.08419, 0.6244, 0.1434, 0.6243, 0.1433, 0.6837, 0.04342, 0.1679, 0.02695, 0.1646, 0.02685, 0.1457, 0.04335, 0.1484, 0.1433, 0.6837, 0.1434, 0.6243, 0.1791, 0.6215, 0.1791, 0.6864, 0.5175, 0.395, 0.5162, 0.4099, 0.4558, 0.4101, 0.4587, 0.3954, 0.7703, 0.1472, 0.7365, 0.1445, 0.7365, 0.0852, 0.7703, 0.08267, 0.5152, 0.476, 0.5161, 0.4927, 0.4576, 0.4926, 0.4548, 0.4761, 0.7068, 0.5751, 0.6904, 0.5723, 0.6893, 0.5156, 0.7058, 0.5165, 0.04335, 0.1484, 0.02685, 0.1457, 0.02684, 0.06868, 0.0433, 0.06877, 0.1242, 0.1718, 0.1093, 0.1726, 0.1092, 0.1532, 0.1242, 0.1529, 0.6773, 0.1444, 0.6435, 0.147, 0.6435, 0.08245, 0.6773, 0.0851, 0.06531, 0.15, 0.04335, 0.1484, 0.0433, 0.06877, 0.06521, 0.07034, 0.1241, 0.07555, 0.1091, 0.07349, 0.1093, 0.0127, 0.1242, 0.01649, 0.2772, 0.3379, 0.2699, 0.3574, 0.2372, 0.3152, 0.2463, 0.2958, 0.04837, 0.6864, 0.04843, 0.6216, 0.08419, 0.6244, 0.08413, 0.6837, 0.7275, 0.7265, 0.7055, 0.7276, 0.7054, 0.6494, 0.7274, 0.6483, 0.6535, 0.475, 0.6499, 0.4916, 0.5929, 0.4924, 0.5946, 0.4757, 0.08726, 0.1516, 0.1092, 0.1532, 0.1078, 0.1957, 0.08574, 0.1944, 0.7374, 0.1559, 0.6765, 0.1558, 0.6773, 0.1444, 0.7365, 0.1445, 0.595, 0.4536, 0.5946, 0.4757, 0.5152, 0.476, 0.5156, 0.454, 0.7677, 0.1552, 0.7374, 0.1559, 0.7365, 0.1445, 0.7703, 0.1472, 0.6538, 0.453, 0.6535, 0.475, 0.5946, 0.4757, 0.595, 0.4536, 0.7365, 0.0852, 0.6773, 0.0851, 0.6747, 0.05118, 0.7391, 0.0513, 0.7278, 0.5157, 0.7058, 0.5165, 0.706, 0.437, 0.7279, 0.4362, 0.7703, 0.08267, 0.7365, 0.0852, 0.7391, 0.0513, 0.7625, 0.05915, 0.7287, 0.5743, 0.7068, 0.5751, 0.7058, 0.5165, 0.7278, 0.5157, 0.04843, 0.6216, 0.05668, 0.5967, 0.08149, 0.5885, 0.08419, 0.6244, 0.7274, 0.6483, 0.7054, 0.6494, 0.7064, 0.5943, 0.7283, 0.5932, 0.7054, 0.6494, 0.6906, 0.6519, 0.6917, 0.5984, 0.7064, 0.5943, 0.7279, 0.4362, 0.706, 0.437, 0.7068, 0.3762, 0.7287, 0.3754, 0.6773, 0.0851, 0.6435, 0.08245, 0.6513, 0.05895, 0.6747, 0.05118, 0.06521, 0.07034, 0.0433, 0.06877, 0.04379, 0.007994, 0.06564, 0.009564, 0.6765, 0.1558, 0.6462, 0.155, 0.6435, 0.147, 0.6773, 0.1444, 0.5156, 0.454, 0.5152, 0.476, 0.4548, 0.4761, 0.4551, 0.4541, 0.1461, 0.7201, 0.1706, 0.7119, 0.1874, 0.7287, 0.1479, 0.7418, 0.1479, 0.7418, 0.1874, 0.7287, 0.2016, 0.7436, 0.1499, 0.7607, 0.4369, 0.9675, 0.4334, 0.9646, 0.4348, 0.9498, 0.4369, 0.9516, 0.7881, 0.6473, 0.7887, 0.594, 0.8081, 0.6024, 0.8076, 0.6501, 0.008055, 0.6185, 0.02525, 0.5666, 0.03979, 0.5802, 0.0266, 0.6199, 0.0266, 0.6199, 0.03979, 0.5802, 0.05668, 0.5967, 0.04843, 0.6216, 0.1791, 0.6215, 0.171, 0.5967, 0.1877, 0.5801, 0.2008, 0.6198, 0.2008, 0.6198, 0.1877, 0.5801, 0.2018, 0.5665, 0.2189, 0.6183, 0.008056, 0.06875, 0.008684, 0.01612, 0.0275, 0.009875, 0.02684, 0.06868, 0.08149, 0.5885, 0.05668, 0.5967, 0.03979, 0.5802, 0.07946, 0.567, 0.07946, 0.567, 0.03979, 0.5802, 0.02525, 0.5666, 0.077, 0.5494, 0.6705, 0.4408, 0.6712, 0.3881, 0.6903, 0.3799, 0.6895, 0.4387, 0.05678, 0.7119, 0.08131, 0.7201, 0.07926, 0.7418, 0.03975, 0.7287, 0.03975, 0.7287, 0.07926, 0.7418, 0.07678, 0.7607, 0.02511, 0.7436, 0.61, 0.504, 0.6285, 0.5038, 0.6254, 0.5177, 0.6143, 0.5179, 0.08131, 0.7201, 0.1461, 0.7201, 0.1479, 0.7418, 0.07926, 0.7418, 0.07926, 0.7418, 0.1479, 0.7418, 0.1499, 0.7607, 0.07678, 0.7607, 0.5903, 0.5116, 0.5173, 0.512, 0.5161, 0.4927, 0.5929, 0.4924, 0.171, 0.5967, 0.1462, 0.5884, 0.1481, 0.5669, 0.1877, 0.5801, 0.1877, 0.5801, 0.1481, 0.5669, 0.1501, 0.5493, 0.2018, 0.5665, 0.6714, 0.5646, 0.6705, 0.5139, 0.6893, 0.5156, 0.6904, 0.5723, 0.1462, 0.5884, 0.08149, 0.5885, 0.07946, 0.567, 0.1481, 0.5669, 0.1481, 0.5669, 0.07946, 0.567, 0.077, 0.5494, 0.1501, 0.5493, 0.6705, 0.5139, 0.6705, 0.4408, 0.6895, 0.4387, 0.6893, 0.5156, 0.7885, 0.7429, 0.7883, 0.723, 0.8077, 0.722, 0.8078, 0.7399, 0.01364, 0.7089, 0.007987, 0.6917, 0.02654, 0.6887, 0.0309, 0.7019, 0.0309, 0.7019, 0.02654, 0.6887, 0.04837, 0.6864, 0.05115, 0.6948, 0.7883, 0.723, 0.7881, 0.6473, 0.8076, 0.6501, 0.8077, 0.722, 0.007987, 0.6917, 0.008055, 0.6185, 0.0266, 0.6199, 0.02654, 0.6887, 0.02654, 0.6887, 0.0266, 0.6199, 0.04843, 0.6216, 0.04837, 0.6864, 0.1763, 0.6948, 0.1791, 0.6864, 0.2007, 0.6886, 0.1963, 0.7019, 0.1963, 0.7019, 0.2007, 0.6886, 0.2188, 0.6917, 0.2131, 0.7088, 0.008066, 0.1588, 0.007987, 0.142, 0.02685, 0.1457, 0.02695, 0.1646, 0.1791, 0.6864, 0.1791, 0.6215, 0.2008, 0.6198, 0.2007, 0.6886, 0.2007, 0.6886, 0.2008, 0.6198, 0.2189, 0.6183, 0.2188, 0.6917, 0.007987, 0.142, 0.008056, 0.06875, 0.02684, 0.06868, 0.02685, 0.1457, 0.7885, 0.7429, 0.7718, 0.745, 0.7716, 0.7243, 0.7883, 0.723, 0.5175, 0.395, 0.4587, 0.3954, 0.4671, 0.375, 0.5193, 0.3746, 0.6699, 0.2194, 0.6183, 0.2022, 0.6337, 0.1882, 0.6726, 0.2012, 0.6726, 0.2012, 0.6337, 0.1882, 0.6515, 0.1712, 0.6747, 0.1789, 0.7703, 0.08267, 0.7625, 0.05915, 0.7801, 0.04122, 0.793, 0.08034, 0.2822, 0.6466, 0.2349, 0.6368, 0.2391, 0.607, 0.2869, 0.617, 0.6705, 0.6568, 0.6715, 0.6092, 0.6917, 0.5984, 0.6906, 0.6519, 0.1241, 0.07555, 0.1242, 0.01649, 0.1449, 0.02593, 0.1447, 0.07852, 0.8332, 0.3253, 0.792, 0.3208, 0.7951, 0.2902, 0.8357, 0.2947, 0.6206, 0.08006, 0.6335, 0.04095, 0.6513, 0.05895, 0.6435, 0.08245, 0.7868, 0.435, 0.7873, 0.3759, 0.8078, 0.383, 0.8073, 0.4356, 0.8244, 0.8712, 0.8603, 0.8713, 0.8594, 0.9014, 0.8241, 0.9013, 0.741, 0.02817, 0.7801, 0.04122, 0.7625, 0.05915, 0.7391, 0.0513, 0.6517, 0.3942, 0.5946, 0.3946, 0.5925, 0.3742, 0.6433, 0.3738, 0.7948, 0.2024, 0.7431, 0.2194, 0.7411, 0.2012, 0.78, 0.1884, 0.78, 0.1884, 0.7411, 0.2012, 0.7391, 0.179, 0.7623, 0.1714, 0.5946, 0.3946, 0.5175, 0.395, 0.5193, 0.3746, 0.5925, 0.3742, 0.7431, 0.2194, 0.6699, 0.2194, 0.6726, 0.2012, 0.7411, 0.2012, 0.7411, 0.2012, 0.6726, 0.2012, 0.6747, 0.1789, 0.7391, 0.179, 0.7872, 0.5691, 0.7866, 0.5122, 0.8072, 0.5088, 0.8078, 0.5595, 0.01987, 0.9542, 0.008072, 0.9612, 0.007987, 0.9295, 0.01987, 0.922, 0.6335, 0.04095, 0.6725, 0.02804, 0.6747, 0.05118, 0.6513, 0.05895, 0.7866, 0.5122, 0.7868, 0.435, 0.8073, 0.4356, 0.8072, 0.5088, 0.6699, 0.007994, 0.7431, 0.008141, 0.741, 0.02817, 0.6725, 0.02804, 0.6725, 0.02804, 0.741, 0.02817, 0.7391, 0.0513, 0.6747, 0.05118, 0.7677, 0.1552, 0.7703, 0.1472, 0.793, 0.149, 0.7887, 0.162, 0.28, 0.9262, 0.2363, 0.9284, 0.2349, 0.8984, 0.2778, 0.8962, 0.6707, 0.7467, 0.6705, 0.7289, 0.6906, 0.7279, 0.6909, 0.7479, 0.7703, 0.1472, 0.7703, 0.08267, 0.793, 0.08034, 0.793, 0.149, 0.9173, 0.965, 0.886, 0.9655, 0.8867, 0.935, 0.9173, 0.9345, 0.6705, 0.7289, 0.6705, 0.6568, 0.6906, 0.6519, 0.6906, 0.7279, 0.1242, 0.1718, 0.1242, 0.1529, 0.1448, 0.1519, 0.1449, 0.1687, 0.9709, 0.2425, 0.9838, 0.2494, 0.9802, 0.2817, 0.9674, 0.2742, 0.625, 0.1618, 0.6206, 0.1488, 0.6435, 0.147, 0.6462, 0.155, 0.1242, 0.1529, 0.1241, 0.07555, 0.1447, 0.07852, 0.1448, 0.1519, 0.6233, 0.8995, 0.6106, 0.9048, 0.6113, 0.8737, 0.6248, 0.8681, 0.6206, 0.1488, 0.6206, 0.08006, 0.6435, 0.08245, 0.6435, 0.147, 0.6517, 0.3942, 0.6545, 0.409, 0.5957, 0.4095, 0.5946, 0.3946, 0.6205, 0.1908, 0.6268, 0.1851, 0.6337, 0.1882, 0.6183, 0.2022, 0.7867, 0.1853, 0.7928, 0.191, 0.7948, 0.2024, 0.78, 0.1884, 0.7899, 0.1755, 0.7867, 0.1853, 0.78, 0.1884, 0.7843, 0.1751, 0.8041, 0.157, 0.7963, 0.1563, 0.793, 0.149, 0.8119, 0.1506, 0.8003, 0.1682, 0.8041, 0.157, 0.8119, 0.1506, 0.8062, 0.1677, 0.6167, 0.1793, 0.6205, 0.1908, 0.6183, 0.2022, 0.6126, 0.1847, 0.6172, 0.1561, 0.6092, 0.1567, 0.6012, 0.1503, 0.6206, 0.1488, 0.6203, 0.1656, 0.6172, 0.1561, 0.6206, 0.1488, 0.625, 0.1618, 0.8065, 0.09576, 0.7984, 0.09673, 0.793, 0.08034, 0.8119, 0.07722, 0.6151, 0.09643, 0.6067, 0.09544, 0.6012, 0.07687, 0.6206, 0.08006, 0.7984, 0.1322, 0.8065, 0.1325, 0.8119, 0.1506, 0.793, 0.149, 0.7984, 0.09673, 0.7984, 0.1322, 0.793, 0.149, 0.793, 0.08034, 0.8065, 0.1325, 0.8065, 0.09576, 0.8119, 0.07722, 0.8119, 0.1506, 0.6067, 0.1322, 0.6151, 0.1319, 0.6206, 0.1488, 0.6012, 0.1503, 0.6067, 0.09544, 0.6067, 0.1322, 0.6012, 0.1503, 0.6012, 0.07687, 0.6151, 0.1319, 0.6151, 0.09643, 0.6206, 0.08006, 0.6206, 0.1488, 0.7852, 0.04623, 0.7955, 0.07031, 0.793, 0.08034, 0.7801, 0.04122, 0.7955, 0.07031, 0.8059, 0.06888, 0.8119, 0.07722, 0.793, 0.08034, 0.7933, 0.03943, 0.7852, 0.04623, 0.7801, 0.04122, 0.7948, 0.0254, 0.8059, 0.06888, 0.7933, 0.03943, 0.7948, 0.0254, 0.8119, 0.07722, 0.6199, 0.0391, 0.6073, 0.06854, 0.6012, 0.07687, 0.6183, 0.02506, 0.6073, 0.06854, 0.618, 0.07, 0.6206, 0.08006, 0.6012, 0.07687, 0.6282, 0.04594, 0.6199, 0.0391, 0.6183, 0.02506, 0.6335, 0.04095, 0.618, 0.07, 0.6282, 0.04594, 0.6335, 0.04095, 0.6206, 0.08006, 0.7775, 0.03512, 0.7848, 0.02733, 0.7948, 0.0254, 0.7801, 0.04122, 0.6284, 0.02703, 0.6359, 0.03486, 0.6335, 0.04095, 0.6183, 0.02506, 0.7848, 0.02733, 0.7485, 0.01518, 0.7431, 0.008141, 0.7948, 0.0254, 0.7485, 0.01518, 0.7474, 0.02507, 0.741, 0.02817, 0.7431, 0.008141, 0.7474, 0.02507, 0.7775, 0.03512, 0.7801, 0.04122, 0.741, 0.02817, 0.6647, 0.01501, 0.6284, 0.02703, 0.6183, 0.02506, 0.6699, 0.007994, 0.666, 0.02491, 0.6647, 0.01501, 0.6699, 0.007994, 0.6725, 0.02804, 0.6359, 0.03486, 0.666, 0.02491, 0.6725, 0.02804, 0.6335, 0.04095, 0.9674, 0.4285, 0.954, 0.4364, 0.9663, 0.3922, 0.9781, 0.3865, 0.03775, 0.8503, 0.04778, 0.8441, 0.04778, 0.8908, 0.03915, 0.8954, 0.6248, 0.8681, 0.6113, 0.8737, 0.6307, 0.832, 0.641, 0.8277, 0.2869, 0.617, 0.2391, 0.607, 0.2511, 0.5632, 0.2896, 0.5712, 0.4548, 0.8786, 0.497, 0.8803, 0.5001, 0.9256, 0.4618, 0.9241, 0.8398, 0.6438, 0.8279, 0.6527, 0.8411, 0.6089, 0.8506, 0.6021, 0.8931, 0.2907, 0.8516, 0.2926, 0.8576, 0.2494, 0.8951, 0.2477, 0.9674, 0.2742, 0.9802, 0.2817, 0.992, 0.323, 0.9809, 0.3176, 0.4195, 0.8212, 0.4034, 0.8284, 0.4032, 0.7971, 0.4203, 0.7895, 0.9719, 0.4606, 0.9584, 0.4678, 0.954, 0.4364, 0.9674, 0.4285, 0.9337, 0.04211, 0.9475, 0.05009, 0.9498, 0.08157, 0.9352, 0.07311, 0.8241, 0.7722, 0.8632, 0.7641, 0.8679, 0.7945, 0.8284, 0.8027, 0.9773, 0.673, 0.9466, 0.6731, 0.9452, 0.6421, 0.9756, 0.642, 0.2349, 0.7314, 0.281, 0.724, 0.2853, 0.7535, 0.2386, 0.761, 0.3184, 0.9303, 0.3078, 0.9343, 0.3153, 0.9042, 0.3266, 0.9001, 0.9397, 0.8983, 0.9523, 0.9065, 0.9464, 0.9382, 0.9339, 0.9294, 0.7695, 0.9288, 0.7806, 0.9322, 0.7888, 0.9633, 0.777, 0.9597, 0.8743, 0.6802, 0.8358, 0.6741, 0.8398, 0.6438, 0.8787, 0.6499, 0.8449, 0.1012, 0.8339, 0.1047, 0.8279, 0.07335, 0.8387, 0.06987, 0.9197, 0.459, 0.9072, 0.4637, 0.9081, 0.4322, 0.9214, 0.4271, 0.5755, 0.9004, 0.5636, 0.9053, 0.5634, 0.8732, 0.576, 0.868, 0.886, 0.7667, 0.8987, 0.7721, 0.9, 0.8035, 0.8865, 0.7978, 0.7015, 0.8115, 0.7155, 0.8142, 0.7118, 0.845, 0.6979, 0.8422, 0.8977, 0.625, 0.9103, 0.6298, 0.9119, 0.6617, 0.8985, 0.6565, 0.9255, 0.3325, 0.9127, 0.3357, 0.9111, 0.3052, 0.9236, 0.302, 0.9618, 0.8183, 0.9339, 0.8162, 0.9371, 0.7852, 0.9645, 0.7872, 0.8951, 0.3219, 0.853, 0.3238, 0.8516, 0.2926, 0.8931, 0.2907, 0.8858, 0.04302, 0.8976, 0.04866, 0.8978, 0.0802, 0.8853, 0.07422, 0.2566, 0.41, 0.2723, 0.4167, 0.2727, 0.4486, 0.2561, 0.4415, 0.4572, 0.8482, 0.5001, 0.8499, 0.497, 0.8803, 0.4548, 0.8786, 0.03013, 0.8163, 0.04037, 0.8191, 0.03775, 0.8503, 0.02774, 0.8476, 0.5287, 0.934, 0.5161, 0.9417, 0.5172, 0.9104, 0.5307, 0.9024, 0.2521, 0.8048, 0.2895, 0.7988, 0.2843, 0.8161, 0.2656, 0.8191, 0.8396, 0.02417, 0.8298, 0.02733, 0.8334, 0.01278, 0.8383, 0.0112, 0.833, 0.251, 0.7962, 0.2469, 0.8066, 0.2354, 0.825, 0.2375, 0.8383, 0.8445, 0.87, 0.8379, 0.863, 0.8519, 0.8472, 0.8552, 0.9604, 0.5369, 0.9533, 0.5307, 0.9569, 0.5176, 0.9604, 0.5208, 0.28, 0.8507, 0.2411, 0.8526, 0.2499, 0.8361, 0.2694, 0.8351, 0.9781, 0.3865, 0.9663, 0.3922, 0.9741, 0.3766, 0.98, 0.3738, 0.2349, 0.9504, 0.2418, 0.9444, 0.2418, 0.9603, 0.2383, 0.9633, 0.2778, 0.8962, 0.2349, 0.8984, 0.2411, 0.8526, 0.28, 0.8507, 0.8694, 0.06867, 0.8608, 0.0628, 0.8595, 0.01776, 0.8671, 0.02196, 0.8284, 0.8027, 0.8679, 0.7945, 0.87, 0.8379, 0.8383, 0.8445, 0.8357, 0.2947, 0.7951, 0.2902, 0.7962, 0.2469, 0.833, 0.251, 0.8387, 0.06987, 0.8279, 0.07335, 0.8298, 0.02733, 0.8396, 0.02417, 0.2386, 0.761, 0.2853, 0.7535, 0.2895, 0.7988, 0.2521, 0.8048, 0.9645, 0.7872, 0.9371, 0.7852, 0.9396, 0.7425, 0.9646, 0.7444, 0.576, 0.868, 0.5634, 0.8732, 0.5816, 0.8313, 0.5913, 0.8274, 0.9339, 0.9294, 0.9464, 0.9382, 0.9559, 0.9802, 0.9448, 0.9736, 0.2561, 0.4415, 0.2727, 0.4486, 0.288, 0.4888, 0.2753, 0.4834, 0.6979, 0.8422, 0.7118, 0.845, 0.7155, 0.8918, 0.7031, 0.8894, 0.8787, 0.6499, 0.8398, 0.6438, 0.8506, 0.6021, 0.8818, 0.607, 0.5307, 0.9024, 0.5172, 0.9104, 0.5333, 0.8678, 0.5436, 0.8616, 0.9236, 0.302, 0.9111, 0.3052, 0.9169, 0.2571, 0.9283, 0.2543, 0.9173, 0.9345, 0.8867, 0.935, 0.8879, 0.8896, 0.9161, 0.8892, 0.8853, 0.07422, 0.8978, 0.0802, 0.9138, 0.1214, 0.9043, 0.1168, 0.8241, 0.9013, 0.8594, 0.9014, 0.8603, 0.947, 0.8284, 0.947, 0.02774, 0.8476, 0.03775, 0.8503, 0.03915, 0.8954, 0.02995, 0.8929, 0.4203, 0.7895, 0.4032, 0.7971, 0.4228, 0.7552, 0.4359, 0.7493, 0.9214, 0.4271, 0.9081, 0.4322, 0.9269, 0.3907, 0.9371, 0.3868, 0.9352, 0.07311, 0.9498, 0.08157, 0.9632, 0.1222, 0.9519, 0.1157, 0.8865, 0.7978, 0.9, 0.8035, 0.9162, 0.8441, 0.9058, 0.8397, 0.9756, 0.642, 0.9452, 0.6421, 0.9502, 0.5993, 0.9773, 0.5992, 0.8985, 0.6565, 0.9119, 0.6617, 0.9275, 0.702, 0.9173, 0.698, 0.9078, 0.5309, 0.9082, 0.5188, 0.9374, 0.5176, 0.9374, 0.5322, 0.5946, 0.9381, 0.5855, 0.9418, 0.5636, 0.9053, 0.5755, 0.9004, 0.8507, 0.1332, 0.8414, 0.1362, 0.8339, 0.1047, 0.8449, 0.1012, 0.7803, 0.8902, 0.7888, 0.8928, 0.7806, 0.9322, 0.7695, 0.9288, 0.8279, 0.1945, 0.8279, 0.1578, 0.8594, 0.1522, 0.8594, 0.196, 0.8925, 0.3549, 0.8572, 0.3567, 0.853, 0.3238, 0.8951, 0.3219, 0.9196, 0.5872, 0.9292, 0.5909, 0.9103, 0.6298, 0.8977, 0.625, 0.938, 0.498, 0.9285, 0.5017, 0.9072, 0.4637, 0.9197, 0.459, 0.5436, 0.9715, 0.5339, 0.9774, 0.5161, 0.9417, 0.5287, 0.934, 0.2794, 0.3734, 0.2913, 0.3785, 0.2723, 0.4167, 0.2566, 0.41, 0.9646, 0.8521, 0.9411, 0.8503, 0.9339, 0.8162, 0.9618, 0.8183, 0.9528, 0.1522, 0.9528, 0.1843, 0.9219, 0.1918, 0.9233, 0.153, 0.8401, 0.7368, 0.87, 0.7306, 0.8632, 0.7641, 0.8241, 0.7722, 0.98, 0.4948, 0.9688, 0.5002, 0.9584, 0.4678, 0.9719, 0.4606, 0.9816, 0.2094, 0.992, 0.2146, 0.9838, 0.2494, 0.9709, 0.2425, 0.2896, 0.6776, 0.2534, 0.6702, 0.2349, 0.6368, 0.2822, 0.6466, 0.8818, 0.7129, 0.8525, 0.7083, 0.8358, 0.6741, 0.8743, 0.6802, 0.9487, 0.8681, 0.9591, 0.8742, 0.9523, 0.9065, 0.9397, 0.8983, 0.2543, 0.6993, 0.2895, 0.6936, 0.281, 0.724, 0.2349, 0.7314, 0.8525, 0.7083, 0.8435, 0.7147, 0.8241, 0.6824, 0.8358, 0.6741, 0.973, 0.7041, 0.9474, 0.7042, 0.9466, 0.6731, 0.9773, 0.673, 0.9526, 0.007994, 0.9632, 0.01409, 0.9475, 0.05009, 0.9337, 0.04211, 0.4388, 0.8577, 0.4265, 0.8633, 0.4034, 0.8284, 0.4195, 0.8212, 0.7003, 0.9283, 0.7003, 0.9603, 0.6718, 0.9601, 0.6705, 0.9214, 0.9082, 0.7306, 0.9179, 0.7348, 0.8987, 0.7721, 0.886, 0.7667, 0.6419, 0.9371, 0.6322, 0.9411, 0.6106, 0.9048, 0.6233, 0.8995, 0.8754, 0.1892, 0.8754, 0.1525, 0.9059, 0.1522, 0.9059, 0.1961, 0.8357, 0.357, 0.8011, 0.3532, 0.792, 0.3208, 0.8332, 0.3253, 0.02551, 0.7826, 0.03416, 0.7849, 0.04037, 0.8191, 0.03013, 0.8163, 0.9087, 0.007994, 0.9177, 0.01231, 0.8976, 0.04866, 0.8858, 0.04302, 0.3429, 0.9178, 0.3426, 0.9059, 0.3721, 0.9001, 0.3721, 0.9144, 0.3266, 0.9691, 0.3185, 0.9721, 0.3078, 0.9343, 0.3184, 0.9303, 0.2577, 0.9599, 0.2577, 0.946, 0.2631, 0.9444, 0.2631, 0.9614, 0.9589, 0.5529, 0.9589, 0.5699, 0.9533, 0.5683, 0.9533, 0.5544, 0.6528, 0.742, 0.6528, 0.7624, 0.6476, 0.76, 0.6476, 0.7432, 0.6528, 0.7057, 0.6528, 0.726, 0.6476, 0.725, 0.6476, 0.7082, 0.2791, 0.9507, 0.2791, 0.9453, 0.2831, 0.9444, 0.2831, 0.9507, 0.4377, 0.8794, 0.4377, 0.8982, 0.4334, 0.8988, 0.4334, 0.8792, 0.4375, 0.9275, 0.4375, 0.9338, 0.4334, 0.9328, 0.4334, 0.9274, 0.6476, 0.7979, 0.6476, 0.7784, 0.6521, 0.7789, 0.6521, 0.7977, 0.9646, 0.7444, 0.9396, 0.7425, 0.9456, 0.7306, 0.958, 0.7316, 0.5913, 0.8274, 0.5816, 0.8313, 0.5898, 0.8171, 0.5946, 0.8151, 0.9448, 0.9736, 0.9559, 0.9802, 0.9591, 0.992, 0.9536, 0.9887, 0.2753, 0.4834, 0.288, 0.4888, 0.2913, 0.5004, 0.285, 0.4977, 0.7031, 0.8894, 0.7155, 0.8918, 0.7021, 0.9054, 0.6958, 0.9042, 0.8818, 0.607, 0.8506, 0.6021, 0.8594, 0.5911, 0.8749, 0.5935, 0.5436, 0.8616, 0.5333, 0.8678, 0.5363, 0.8513, 0.5414, 0.8482, 0.9283, 0.2543, 0.9169, 0.2571, 0.9207, 0.2397, 0.9264, 0.2383, 0.9161, 0.8892, 0.8879, 0.8896, 0.8932, 0.8732, 0.9073, 0.8729, 0.9043, 0.1168, 0.9138, 0.1214, 0.9177, 0.1337, 0.9129, 0.1314, 0.8284, 0.947, 0.8603, 0.947, 0.8515, 0.9636, 0.8355, 0.9636, 0.02995, 0.8929, 0.03915, 0.8954, 0.02989, 0.906, 0.02529, 0.9047, 0.4359, 0.7493, 0.4228, 0.7552, 0.4322, 0.7407, 0.4388, 0.7377, 0.9371, 0.3868, 0.9269, 0.3907, 0.9329, 0.3757, 0.938, 0.3738, 0.9519, 0.1157, 0.9632, 0.1222, 0.9616, 0.1352, 0.956, 0.132, 0.9058, 0.8397, 0.9162, 0.8441, 0.9179, 0.857, 0.9128, 0.8547, 0.9773, 0.5992, 0.9502, 0.5993, 0.9577, 0.5872, 0.9713, 0.5872, 0.9173, 0.698, 0.9275, 0.702, 0.9292, 0.7147, 0.9241, 0.7127, 0.9809, 0.3176, 0.992, 0.323, 0.9907, 0.3357, 0.9852, 0.3329, 0.8951, 0.2477, 0.8576, 0.2494, 0.8658, 0.2363, 0.8846, 0.2354, 0.03585, 0.9296, 0.04461, 0.922, 0.04461, 0.9388, 0.04023, 0.9426, 0.4618, 0.9241, 0.5001, 0.9256, 0.4899, 0.9412, 0.4708, 0.9404, 0.2896, 0.5712, 0.2511, 0.5632, 0.2643, 0.5493, 0.2835, 0.5533, 0.641, 0.8277, 0.6307, 0.832, 0.6367, 0.8173, 0.6419, 0.8151, 0.1863, 0.7562, 0.1688, 0.762, 0.1499, 0.7607, 0.2016, 0.7436, 0.4984, 0.5088, 0.4981, 0.5046, 0.5161, 0.4927, 0.5173, 0.512, 0.4791, 0.5045, 0.4808, 0.5088, 0.4649, 0.512, 0.4576, 0.4926, 0.4981, 0.5046, 0.4791, 0.5045, 0.4576, 0.4926, 0.5161, 0.4927, 0.05773, 0.762, 0.0403, 0.7562, 0.02511, 0.7436, 0.07678, 0.7607, 0.6266, 0.508, 0.6285, 0.5038, 0.6499, 0.4916, 0.6413, 0.5109, 0.61, 0.504, 0.6094, 0.5083, 0.5903, 0.5116, 0.5929, 0.4924, 0.6285, 0.5038, 0.61, 0.504, 0.5929, 0.4924, 0.6499, 0.4916, 0.08454, 0.8844, 0.09511, 0.8856, 0.09919, 0.9083, 0.07915, 0.906, 0.9832, 0.95, 0.9812, 0.9519, 0.9819, 0.93, 0.9852, 0.9269, 0.4791, 0.5045, 0.4981, 0.5046, 0.4939, 0.5184, 0.4825, 0.5183, 0.4137, 0.8792, 0.4174, 0.8824, 0.4154, 0.896, 0.4132, 0.8941, 0.2075, 0.9749, 0.2038, 0.978, 0.2043, 0.9636, 0.2065, 0.9617, 0.1714, 0.9668, 0.1543, 0.9677, 0.1581, 0.9553, 0.1684, 0.9548, 0.9865, 0.964, 0.9831, 0.9672, 0.9812, 0.9519, 0.9832, 0.95, 0.08163, 0.8719, 0.09923, 0.874, 0.09511, 0.8856, 0.08454, 0.8844, 0.1761, 0.8993, 0.1417, 0.8985, 0.1445, 0.8737, 0.1705, 0.8764, 0.1996, 0.8968, 0.192, 0.9017, 0.2017, 0.8763, 0.2075, 0.8737, 0.6143, 0.5179, 0.6254, 0.5177, 0.6329, 0.5385, 0.6118, 0.5387, 0.1697, 0.9573, 0.1684, 0.9548, 0.1736, 0.9322, 0.1761, 0.9362, 0.4825, 0.5183, 0.4939, 0.5184, 0.4966, 0.539, 0.4749, 0.539, 0.4132, 0.8941, 0.4154, 0.896, 0.416, 0.9194, 0.4124, 0.9163, 0.2065, 0.9617, 0.2043, 0.9636, 0.2032, 0.941, 0.2068, 0.9379, 0.1684, 0.9548, 0.1581, 0.9553, 0.1541, 0.9333, 0.1736, 0.9322, 0.6476, 0.6889, 0.6476, 0.6616, 0.6522, 0.6603, 0.6522, 0.6897, 0.6476, 0.6428, 0.6476, 0.6154, 0.6522, 0.6147, 0.6522, 0.6443, 0.9821, 0.891, 0.9751, 0.8963, 0.981, 0.8711, 0.9865, 0.8681, 0.06375, 0.9398, 0.09923, 0.9409, 0.09269, 0.9634, 0.06589, 0.9647, 0.6018, 0.5715, 0.6389, 0.568, 0.6337, 0.594, 0.6059, 0.5987, 0.1152, 0.9052, 0.1212, 0.911, 0.1241, 0.9345, 0.1194, 0.9311, 0.4697, 0.5683, 0.5076, 0.5715, 0.5029, 0.5987, 0.4744, 0.5941, 0.4032, 0.954, 0.4109, 0.9589, 0.4174, 0.9826, 0.4116, 0.9799, 0.1214, 0.8719, 0.1241, 0.8754, 0.1212, 0.911, 0.1152, 0.9052, 0.6118, 0.5387, 0.6329, 0.5385, 0.6389, 0.568, 0.6018, 0.5715, 0.2068, 0.9379, 0.2032, 0.941, 0.192, 0.9017, 0.1996, 0.8968, 0.1736, 0.9322, 0.1541, 0.9333, 0.1417, 0.8985, 0.1761, 0.8993, 0.4124, 0.9163, 0.416, 0.9194, 0.4109, 0.9589, 0.4032, 0.954, 0.4749, 0.539, 0.4966, 0.539, 0.5076, 0.5715, 0.4697, 0.5683, 0.07915, 0.906, 0.09919, 0.9083, 0.09923, 0.9409, 0.06375, 0.9398, 0.9852, 0.9269, 0.9819, 0.93, 0.9751, 0.8963, 0.9821, 0.891, 0.06375, 0.8116, 0.06443, 0.7897, 0.09314, 0.7896, 0.09243, 0.8116, 0.5292, 0.1196, 0.5398, 0.1394, 0.5373, 0.1699, 0.5265, 0.1502, 0.7535, 0.874, 0.7315, 0.8742, 0.732, 0.8377, 0.754, 0.8324, 0.4241, 0.3375, 0.4168, 0.3571, 0.3841, 0.3149, 0.393, 0.2961, 0.5876, 0.7982, 0.5656, 0.7977, 0.5641, 0.7582, 0.5861, 0.7587, 0.431, 0.4122, 0.4383, 0.4321, 0.4113, 0.474, 0.4022, 0.4536, 0.5778, 0.04722, 0.5852, 0.06711, 0.5581, 0.109, 0.5488, 0.08923, 0.8692, 0.3745, 0.8912, 0.3738, 0.8904, 0.4194, 0.8684, 0.4201, 0.5265, 0.1502, 0.5373, 0.1699, 0.5377, 0.1817, 0.5269, 0.1619, 0.3798, 0.5144, 0.3904, 0.5348, 0.3909, 0.5465, 0.3802, 0.5263, 0.5855, 0.7297, 0.5634, 0.7292, 0.5634, 0.6994, 0.5855, 0.6999, 0.225, 0.265, 0.2146, 0.2844, 0.2118, 0.2543, 0.2224, 0.2349, 0.372, 0.2657, 0.3618, 0.2844, 0.3587, 0.2538, 0.3691, 0.2351, 0.08472, 0.2252, 0.1068, 0.2265, 0.1063, 0.2571, 0.08416, 0.2558, 0.868, 0.4529, 0.89, 0.4521, 0.8898, 0.4827, 0.8678, 0.4834, 0.3822, 0.4843, 0.3926, 0.5047, 0.3904, 0.5348, 0.3798, 0.5144, 0.8684, 0.4201, 0.8904, 0.4194, 0.89, 0.4521, 0.868, 0.4529, 0.08574, 0.1944, 0.1078, 0.1957, 0.1068, 0.2265, 0.08472, 0.2252, 0.393, 0.2961, 0.3841, 0.3149, 0.3618, 0.2844, 0.372, 0.2657, 0.5488, 0.08923, 0.5581, 0.109, 0.5398, 0.1394, 0.5292, 0.1196, 0.4022, 0.4536, 0.4113, 0.474, 0.3926, 0.5047, 0.3822, 0.4843, 0.2463, 0.2958, 0.2372, 0.3152, 0.2146, 0.2844, 0.225, 0.265, 0.5861, 0.7587, 0.5641, 0.7582, 0.5634, 0.7292, 0.5855, 0.7297, 0.754, 0.8324, 0.732, 0.8377, 0.7319, 0.8125, 0.754, 0.8063, 0.1902, 0.1693, 0.1774, 0.1925, 0.1609, 0.1432, 0.1704, 0.09853, 0.3608, 0.7411, 0.3873, 0.7428, 0.3873, 0.8544, 0.355, 0.873, 0.09243, 0.8116, 0.09314, 0.7896, 0.1047, 0.7896, 0.1052, 0.8117, 0.5855, 0.6999, 0.5634, 0.6994, 0.5635, 0.6877, 0.5856, 0.6881, 0.2224, 0.2349, 0.2118, 0.2543, 0.2122, 0.2425, 0.2228, 0.2231, 0.0285, 0.2707, 0.04031, 0.2523, 0.04009, 0.2641, 0.02982, 0.2826, 0.08416, 0.2558, 0.1063, 0.2571, 0.1061, 0.2689, 0.08408, 0.2673, 0.8678, 0.4834, 0.8898, 0.4827, 0.8898, 0.4943, 0.8678, 0.495, 0.05052, 0.4164, 0.0247, 0.4074, 0.02265, 0.3625, 0.05333, 0.3653, 0.4909, 0.7148, 0.4593, 0.7125, 0.4548, 0.667, 0.4857, 0.6619, 0.3369, 0.17, 0.3244, 0.1927, 0.3078, 0.144, 0.3174, 0.09908, 0.08403, 0.3181, 0.1107, 0.3195, 0.1153, 0.3692, 0.08423, 0.3676, 0.1873, 0.5229, 0.1609, 0.5247, 0.1609, 0.4078, 0.1769, 0.3863, 0.3499, 0.5833, 0.3628, 0.6075, 0.3364, 0.7217, 0.3268, 0.676, 0.4967, 0.2198, 0.5097, 0.2435, 0.4835, 0.3578, 0.4738, 0.3123, 0.5095, 0.6154, 0.5358, 0.6147, 0.5474, 0.6579, 0.5166, 0.6589, 0.2004, 0.8279, 0.2004, 0.85, 0.1614, 0.8577, 0.1516, 0.8311, 0.3802, 0.5263, 0.3909, 0.5465, 0.3628, 0.6075, 0.3499, 0.5833, 0.7495, 0.2356, 0.776, 0.2354, 0.776, 0.2707, 0.7495, 0.2709, 0.2228, 0.2231, 0.2122, 0.2425, 0.1774, 0.1925, 0.1902, 0.1693, 0.5269, 0.1619, 0.5377, 0.1817, 0.5097, 0.2435, 0.4967, 0.2198, 0.5856, 0.6881, 0.5635, 0.6877, 0.5654, 0.615, 0.5877, 0.6148, 0.08408, 0.2673, 0.1061, 0.2689, 0.1107, 0.3195, 0.08403, 0.3181, 0.3696, 0.2232, 0.3591, 0.2421, 0.3244, 0.1927, 0.3369, 0.17, 0.7266, 0.3252, 0.7044, 0.3108, 0.6965, 0.2713, 0.723, 0.2711, 0.6528, 0.242, 0.6747, 0.26, 0.6805, 0.301, 0.6541, 0.3007, 0.3913, 0.1834, 0.363, 0.1222, 0.3978, 0.1292, 0.4388, 0.1145, 0.6276, 0.3352, 0.6012, 0.3348, 0.6012, 0.3, 0.6276, 0.3003, 0.8678, 0.495, 0.8898, 0.4943, 0.8912, 0.555, 0.8695, 0.5524, 0.5377, 0.1817, 0.5852, 0.2506, 0.5445, 0.2365, 0.5097, 0.2435, 0.3909, 0.5465, 0.4383, 0.6153, 0.3976, 0.6006, 0.3628, 0.6075, 0.2161, 0.1222, 0.2509, 0.1291, 0.2444, 0.1839, 0.2918, 0.1151, 0.2444, 0.1839, 0.2509, 0.1291, 0.8238, 0.4965, 0.8458, 0.4958, 0.8474, 0.5532, 0.825, 0.5573, 0.7425, 0.9631, 0.7315, 0.963, 0.7315, 0.8965, 0.7426, 0.8902, 0.6805, 0.3358, 0.6541, 0.3355, 0.6541, 0.3007, 0.6805, 0.301, 0.6409, 0.3353, 0.6276, 0.3352, 0.6276, 0.3003, 0.6408, 0.3005, 0.6086, 0.2592, 0.6308, 0.2417, 0.6276, 0.3003, 0.6012, 0.3, 0.6418, 0.2354, 0.6528, 0.242, 0.6541, 0.3007, 0.6408, 0.3005, 0.7706, 0.3104, 0.7486, 0.3251, 0.7495, 0.2709, 0.776, 0.2707, 0.7377, 0.3304, 0.7266, 0.3252, 0.723, 0.2711, 0.7362, 0.271, 0.04009, 0.2641, 0.06208, 0.2657, 0.05759, 0.3162, 0.03135, 0.3138, 0.07308, 0.2665, 0.08408, 0.2673, 0.08403, 0.3181, 0.07062, 0.3177, 0.6297, 0.6891, 0.6077, 0.6886, 0.6098, 0.6152, 0.6316, 0.6164, 0.5966, 0.6884, 0.5856, 0.6881, 0.5877, 0.6148, 0.5988, 0.6147, 0.6965, 0.236, 0.723, 0.2358, 0.723, 0.2711, 0.6965, 0.2713, 0.7362, 0.2357, 0.7495, 0.2356, 0.7495, 0.2709, 0.7362, 0.271, 0.2004, 0.7836, 0.2004, 0.8058, 0.1516, 0.8045, 0.1614, 0.778, 0.2004, 0.8168, 0.2004, 0.8279, 0.1516, 0.8311, 0.1417, 0.8178, 0.4565, 0.6225, 0.483, 0.618, 0.4857, 0.6619, 0.4548, 0.667, 0.4963, 0.6149, 0.5095, 0.6154, 0.5166, 0.6589, 0.5013, 0.6584, 0.2402, 0.5193, 0.2137, 0.5211, 0.2078, 0.3842, 0.2402, 0.4023, 0.2005, 0.522, 0.1873, 0.5229, 0.1769, 0.3863, 0.1914, 0.3734, 0.03135, 0.3138, 0.05759, 0.3162, 0.05333, 0.3653, 0.02265, 0.3625, 0.07062, 0.3177, 0.08403, 0.3181, 0.08423, 0.3676, 0.06857, 0.367, 0.5474, 0.7038, 0.5217, 0.7117, 0.5166, 0.6589, 0.5474, 0.6579, 0.5068, 0.7158, 0.4909, 0.7148, 0.4857, 0.6619, 0.5013, 0.6584, 0.1129, 0.4137, 0.08142, 0.4187, 0.08423, 0.3676, 0.1153, 0.3692, 0.06555, 0.4219, 0.05052, 0.4164, 0.05333, 0.3653, 0.06857, 0.367, 0.8238, 0.4849, 0.8458, 0.4842, 0.8458, 0.4958, 0.8238, 0.4965, 0.8568, 0.4838, 0.8678, 0.4834, 0.8678, 0.495, 0.8568, 0.4954, 0.04031, 0.2523, 0.06218, 0.2542, 0.06208, 0.2657, 0.04009, 0.2641, 0.07317, 0.255, 0.08416, 0.2558, 0.08408, 0.2673, 0.07308, 0.2665, 0.6296, 0.7009, 0.6075, 0.7004, 0.6077, 0.6886, 0.6297, 0.6891, 0.5965, 0.7001, 0.5855, 0.6999, 0.5856, 0.6881, 0.5966, 0.6884, 0.09452, 0.8559, 0.0929, 0.8337, 0.1056, 0.8338, 0.1061, 0.8559, 0.09267, 0.8226, 0.09243, 0.8116, 0.1052, 0.8117, 0.1054, 0.8227, 0.3078, 0.7377, 0.3343, 0.7394, 0.3241, 0.871, 0.308, 0.8493, 0.3475, 0.7403, 0.3608, 0.7411, 0.355, 0.873, 0.3388, 0.8841, 0.7981, 0.8371, 0.776, 0.8321, 0.776, 0.806, 0.7981, 0.8118, 0.765, 0.8322, 0.754, 0.8324, 0.754, 0.8063, 0.765, 0.8061, 0.6302, 0.7597, 0.6082, 0.7592, 0.6075, 0.7302, 0.6296, 0.7307, 0.5972, 0.759, 0.5861, 0.7587, 0.5855, 0.7297, 0.5965, 0.7299, 0.04192, 0.191, 0.06378, 0.1928, 0.06274, 0.2236, 0.04089, 0.2217, 0.07476, 0.1936, 0.08574, 0.1944, 0.08472, 0.2252, 0.07373, 0.2244, 0.8245, 0.4216, 0.8464, 0.4208, 0.846, 0.4536, 0.824, 0.4544, 0.8574, 0.4205, 0.8684, 0.4201, 0.868, 0.4529, 0.857, 0.4533, 0.824, 0.4544, 0.846, 0.4536, 0.8458, 0.4842, 0.8238, 0.4849, 0.857, 0.4533, 0.868, 0.4529, 0.8678, 0.4834, 0.8568, 0.4838, 0.04089, 0.2217, 0.06274, 0.2236, 0.06218, 0.2542, 0.04031, 0.2523, 0.07373, 0.2244, 0.08472, 0.2252, 0.08416, 0.2558, 0.07317, 0.255, 0.6296, 0.7307, 0.6075, 0.7302, 0.6075, 0.7004, 0.6296, 0.7009, 0.5965, 0.7299, 0.5855, 0.7297, 0.5855, 0.6999, 0.5965, 0.7001, 0.8253, 0.376, 0.8472, 0.3752, 0.8464, 0.4208, 0.8245, 0.4216, 0.8582, 0.3749, 0.8692, 0.3745, 0.8684, 0.4201, 0.8574, 0.4205, 0.6316, 0.7991, 0.6096, 0.7987, 0.6082, 0.7592, 0.6302, 0.7597, 0.5986, 0.7984, 0.5876, 0.7982, 0.5861, 0.7587, 0.5972, 0.759, 0.7976, 0.8735, 0.7756, 0.8738, 0.776, 0.8321, 0.7981, 0.8371, 0.7645, 0.8739, 0.7535, 0.874, 0.754, 0.8324, 0.765, 0.8322, 0.06581, 0.8559, 0.06422, 0.8337, 0.0929, 0.8337, 0.09452, 0.8559, 0.06398, 0.8227, 0.06375, 0.8116, 0.09243, 0.8116, 0.09267, 0.8226, 0.5162, 0.4099, 0.5159, 0.4319, 0.4554, 0.4321, 0.4558, 0.4101, 0.5157, 0.443, 0.5156, 0.454, 0.4551, 0.4541, 0.4553, 0.4431, 0.1091, 0.07349, 0.08713, 0.07192, 0.08749, 0.01113, 0.1093, 0.0127, 0.07617, 0.07113, 0.06521, 0.07034, 0.06564, 0.009564, 0.07657, 0.01035, 0.7718, 0.4346, 0.7499, 0.4354, 0.7506, 0.3746, 0.7725, 0.3738, 0.7389, 0.4358, 0.7279, 0.4362, 0.7287, 0.3754, 0.7397, 0.375, 0.7714, 0.6461, 0.7494, 0.6472, 0.7502, 0.5922, 0.7721, 0.5911, 0.7384, 0.6478, 0.7274, 0.6483, 0.7283, 0.5932, 0.7393, 0.5927, 0.7724, 0.5726, 0.7506, 0.5735, 0.7497, 0.5149, 0.7716, 0.514, 0.7396, 0.5739, 0.7287, 0.5743, 0.7278, 0.5157, 0.7387, 0.5153, 0.7716, 0.514, 0.7497, 0.5149, 0.7499, 0.4354, 0.7718, 0.4346, 0.7387, 0.5153, 0.7278, 0.5157, 0.7279, 0.4362, 0.7389, 0.4358, 0.6545, 0.409, 0.6542, 0.431, 0.5953, 0.4316, 0.5957, 0.4095, 0.654, 0.442, 0.6538, 0.453, 0.595, 0.4536, 0.5952, 0.4426, 0.5957, 0.4095, 0.5953, 0.4316, 0.5159, 0.4319, 0.5162, 0.4099, 0.5952, 0.4426, 0.595, 0.4536, 0.5156, 0.454, 0.5157, 0.443, 0.04335, 0.1484, 0.06531, 0.15, 0.06378, 0.1928, 0.04192, 0.191, 0.07628, 0.1508, 0.08726, 0.1516, 0.08574, 0.1944, 0.07476, 0.1936, 0.7716, 0.7243, 0.7495, 0.7254, 0.7494, 0.6472, 0.7714, 0.6461, 0.7385, 0.726, 0.7275, 0.7265, 0.7274, 0.6483, 0.7384, 0.6478, 0.1092, 0.1532, 0.08726, 0.1516, 0.08713, 0.07192, 0.1091, 0.07349, 0.07628, 0.1508, 0.06531, 0.15, 0.06521, 0.07034, 0.07617, 0.07113, 0.08726, 0.1516, 0.07628, 0.1508, 0.07617, 0.07113, 0.08713, 0.07192, 0.7495, 0.7254, 0.7385, 0.726, 0.7384, 0.6478, 0.7494, 0.6472, 0.06531, 0.15, 0.07628, 0.1508, 0.07476, 0.1936, 0.06378, 0.1928, 0.5953, 0.4316, 0.5952, 0.4426, 0.5157, 0.443, 0.5159, 0.4319, 0.6542, 0.431, 0.654, 0.442, 0.5952, 0.4426, 0.5953, 0.4316, 0.7497, 0.5149, 0.7387, 0.5153, 0.7389, 0.4358, 0.7499, 0.4354, 0.7506, 0.5735, 0.7396, 0.5739, 0.7387, 0.5153, 0.7497, 0.5149, 0.7494, 0.6472, 0.7384, 0.6478, 0.7393, 0.5927, 0.7502, 0.5922, 0.7499, 0.4354, 0.7389, 0.4358, 0.7397, 0.375, 0.7506, 0.3746, 0.08713, 0.07192, 0.07617, 0.07113, 0.07657, 0.01035, 0.08749, 0.01113, 0.5159, 0.4319, 0.5157, 0.443, 0.4553, 0.4431, 0.4554, 0.4321, 0.06422, 0.8337, 0.06398, 0.8227, 0.09267, 0.8226, 0.0929, 0.8337, 0.7756, 0.8738, 0.7645, 0.8739, 0.765, 0.8322, 0.776, 0.8321, 0.6096, 0.7987, 0.5986, 0.7984, 0.5972, 0.759, 0.6082, 0.7592, 0.8472, 0.3752, 0.8582, 0.3749, 0.8574, 0.4205, 0.8464, 0.4208, 0.6075, 0.7302, 0.5965, 0.7299, 0.5965, 0.7001, 0.6075, 0.7004, 0.06274, 0.2236, 0.07373, 0.2244, 0.07317, 0.255, 0.06218, 0.2542, 0.846, 0.4536, 0.857, 0.4533, 0.8568, 0.4838, 0.8458, 0.4842, 0.8464, 0.4208, 0.8574, 0.4205, 0.857, 0.4533, 0.846, 0.4536, 0.06378, 0.1928, 0.07476, 0.1936, 0.07373, 0.2244, 0.06274, 0.2236, 0.6082, 0.7592, 0.5972, 0.759, 0.5965, 0.7299, 0.6075, 0.7302, 0.776, 0.8321, 0.765, 0.8322, 0.765, 0.8061, 0.776, 0.806, 0.3343, 0.7394, 0.3475, 0.7403, 0.3388, 0.8841, 0.3241, 0.871, 0.0929, 0.8337, 0.09267, 0.8226, 0.1054, 0.8227, 0.1056, 0.8338, 0.6075, 0.7004, 0.5965, 0.7001, 0.5966, 0.6884, 0.6077, 0.6886, 0.06218, 0.2542, 0.07317, 0.255, 0.07308, 0.2665, 0.06208, 0.2657, 0.8458, 0.4842, 0.8568, 0.4838, 0.8568, 0.4954, 0.8458, 0.4958, 0.08142, 0.4187, 0.06555, 0.4219, 0.06857, 0.367, 0.08423, 0.3676, 0.5217, 0.7117, 0.5068, 0.7158, 0.5013, 0.6584, 0.5166, 0.6589, 0.05759, 0.3162, 0.07062, 0.3177, 0.06857, 0.367, 0.05333, 0.3653, 0.2137, 0.5211, 0.2005, 0.522, 0.1914, 0.3734, 0.2078, 0.3842, 0.483, 0.618, 0.4963, 0.6149, 0.5013, 0.6584, 0.4857, 0.6619, 0.2004, 0.8058, 0.2004, 0.8168, 0.1417, 0.8178, 0.1516, 0.8045, 0.723, 0.2358, 0.7362, 0.2357, 0.7362, 0.271, 0.723, 0.2711, 0.6077, 0.6886, 0.5966, 0.6884, 0.5988, 0.6147, 0.6098, 0.6152, 0.06208, 0.2657, 0.07308, 0.2665, 0.07062, 0.3177, 0.05759, 0.3162, 0.7486, 0.3251, 0.7377, 0.3304, 0.7362, 0.271, 0.7495, 0.2709, 0.6308, 0.2417, 0.6418, 0.2354, 0.6408, 0.3005, 0.6276, 0.3003, 0.6541, 0.3355, 0.6409, 0.3353, 0.6408, 0.3005, 0.6541, 0.3007, 0.7535, 0.9632, 0.7425, 0.9631, 0.7426, 0.8902, 0.7535, 0.8967, 0.5321, 0.8189, 0.5179, 0.8322, 0.5123, 0.7737, 0.5269, 0.7651, 0.5269, 0.7651, 0.5123, 0.7737, 0.5068, 0.7158, 0.5217, 0.7117, 0.07572, 0.5223, 0.05941, 0.5333, 0.06249, 0.4774, 0.07858, 0.4703, 0.07858, 0.4703, 0.06249, 0.4774, 0.06555, 0.4219, 0.08142, 0.4187, 0.05941, 0.5333, 0.04482, 0.5201, 0.04769, 0.468, 0.06249, 0.4774, 0.06249, 0.4774, 0.04769, 0.468, 0.05052, 0.4164, 0.06555, 0.4219, 0.1081, 0.504, 0.07572, 0.5223, 0.07858, 0.4703, 0.1105, 0.4586, 0.1105, 0.4586, 0.07858, 0.4703, 0.08142, 0.4187, 0.1129, 0.4137, 0.5179, 0.8322, 0.5013, 0.8219, 0.4961, 0.7681, 0.5123, 0.7737, 0.5123, 0.7737, 0.4961, 0.7681, 0.4909, 0.7148, 0.5068, 0.7158, 0.5474, 0.797, 0.5321, 0.8189, 0.5269, 0.7651, 0.5474, 0.7502, 0.5474, 0.7502, 0.5269, 0.7651, 0.5217, 0.7117, 0.5474, 0.7038, 0.3913, 0.1834, 0.3803, 0.2037, 0.3498, 0.1465, 0.363, 0.1222, 0.3803, 0.2037, 0.3696, 0.2232, 0.3369, 0.17, 0.3498, 0.1465, 0.5056, 0.123, 0.5162, 0.1424, 0.4838, 0.1963, 0.4711, 0.1731, 0.5162, 0.1424, 0.5269, 0.1619, 0.4967, 0.2198, 0.4838, 0.1963, 0.2444, 0.1839, 0.2335, 0.2036, 0.2031, 0.1458, 0.2161, 0.1222, 0.2335, 0.2036, 0.2228, 0.2231, 0.1902, 0.1693, 0.2031, 0.1458, 0.3587, 0.4879, 0.3695, 0.5067, 0.337, 0.5599, 0.3241, 0.5372, 0.3695, 0.5067, 0.3802, 0.5263, 0.3499, 0.5833, 0.337, 0.5599, 0.4711, 0.1731, 0.4838, 0.1963, 0.4642, 0.2672, 0.4548, 0.2225, 0.4838, 0.1963, 0.4967, 0.2198, 0.4738, 0.3123, 0.4642, 0.2672, 0.3241, 0.5372, 0.337, 0.5599, 0.3173, 0.6307, 0.3078, 0.5858, 0.337, 0.5599, 0.3499, 0.5833, 0.3268, 0.676, 0.3173, 0.6307, 0.363, 0.1222, 0.3498, 0.1465, 0.327, 0.05375, 0.3368, 0.007994, 0.3498, 0.1465, 0.3369, 0.17, 0.3174, 0.09908, 0.327, 0.05375, 0.5013, 0.8219, 0.4684, 0.8047, 0.4638, 0.7584, 0.4961, 0.7681, 0.4961, 0.7681, 0.4638, 0.7584, 0.4593, 0.7125, 0.4909, 0.7148, 0.04482, 0.5201, 0.02885, 0.4983, 0.02677, 0.4526, 0.04769, 0.468, 0.04769, 0.468, 0.02677, 0.4526, 0.0247, 0.4074, 0.05052, 0.4164, 0.3909, 0.1952, 0.3799, 0.2155, 0.3803, 0.2037, 0.3913, 0.1834, 0.3799, 0.2155, 0.3691, 0.2351, 0.3696, 0.2232, 0.3803, 0.2037, 0.2439, 0.1957, 0.2331, 0.2154, 0.2335, 0.2036, 0.2444, 0.1839, 0.2331, 0.2154, 0.2224, 0.2349, 0.2228, 0.2231, 0.2335, 0.2036, 0.2161, 0.1222, 0.2031, 0.1458, 0.18, 0.05347, 0.1897, 0.007994, 0.2031, 0.1458, 0.1902, 0.1693, 0.1704, 0.09853, 0.18, 0.05347, 0.2648, 0.2565, 0.2555, 0.2762, 0.2355, 0.2455, 0.2461, 0.2258, 0.2555, 0.2762, 0.2463, 0.2958, 0.225, 0.265, 0.2355, 0.2455, 0.3837, 0.4152, 0.393, 0.434, 0.3717, 0.4648, 0.3611, 0.446, 0.393, 0.434, 0.4022, 0.4536, 0.3822, 0.4843, 0.3717, 0.4648, 0.5305, 0.05015, 0.5396, 0.0696, 0.5187, 0.1, 0.5083, 0.08063, 0.5396, 0.0696, 0.5488, 0.08923, 0.5292, 0.1196, 0.5187, 0.1, 0.4117, 0.256, 0.4022, 0.2764, 0.3825, 0.2461, 0.3933, 0.2257, 0.4022, 0.2764, 0.393, 0.2961, 0.372, 0.2657, 0.3825, 0.2461, 0.3611, 0.446, 0.3717, 0.4648, 0.3691, 0.4949, 0.3583, 0.4762, 0.3717, 0.4648, 0.3822, 0.4843, 0.3798, 0.5144, 0.3691, 0.4949, 0.3933, 0.2257, 0.3825, 0.2461, 0.3799, 0.2155, 0.3909, 0.1952, 0.3825, 0.2461, 0.372, 0.2657, 0.3691, 0.2351, 0.3799, 0.2155, 0.2461, 0.2258, 0.2355, 0.2455, 0.2331, 0.2154, 0.2439, 0.1957, 0.2355, 0.2455, 0.225, 0.265, 0.2224, 0.2349, 0.2331, 0.2154, 0.09314, 0.7896, 0.1141, 0.778, 0.1257, 0.7795, 0.1047, 0.7896, 0.3691, 0.4949, 0.3798, 0.5144, 0.3802, 0.5263, 0.3695, 0.5067, 0.5051, 0.1112, 0.5158, 0.1306, 0.5162, 0.1424, 0.5056, 0.123, 0.5158, 0.1306, 0.5265, 0.1502, 0.5269, 0.1619, 0.5162, 0.1424, 0.5633, 0.007994, 0.5705, 0.02751, 0.5396, 0.0696, 0.5305, 0.05015, 0.5705, 0.02751, 0.5778, 0.04722, 0.5488, 0.08923, 0.5396, 0.0696, 0.4164, 0.373, 0.4237, 0.3925, 0.393, 0.434, 0.3837, 0.4152, 0.4237, 0.3925, 0.431, 0.4122, 0.4022, 0.4536, 0.393, 0.434, 0.4388, 0.2979, 0.4314, 0.3178, 0.4022, 0.2764, 0.4117, 0.256, 0.4314, 0.3178, 0.4241, 0.3375, 0.393, 0.2961, 0.4022, 0.2764, 0.5083, 0.08063, 0.5187, 0.1, 0.5158, 0.1306, 0.5051, 0.1112, 0.5187, 0.1, 0.5292, 0.1196, 0.5265, 0.1502, 0.5158, 0.1306, 0.01182, 0.888, 0.02084, 0.8904, 0.02074, 0.9035, 0.01623, 0.9023, 0.02084, 0.8904, 0.02995, 0.8929, 0.02529, 0.9047, 0.02074, 0.9035, 0.9514, 0.2486, 0.9398, 0.2514, 0.9321, 0.2368, 0.938, 0.2354, 0.9398, 0.2514, 0.9283, 0.2543, 0.9264, 0.2383, 0.9321, 0.2368, 0.6785, 0.8846, 0.6907, 0.887, 0.6897, 0.903, 0.6835, 0.9018, 0.6907, 0.887, 0.7031, 0.8894, 0.6958, 0.9042, 0.6897, 0.903, 0.4375, 0.9147, 0.4375, 0.9212, 0.4334, 0.922, 0.4334, 0.9166, 0.4375, 0.9212, 0.4375, 0.9275, 0.4334, 0.9274, 0.4334, 0.922, 0.2791, 0.9616, 0.2791, 0.9561, 0.2831, 0.957, 0.2831, 0.9634, 0.2791, 0.9561, 0.2791, 0.9507, 0.2831, 0.9507, 0.2831, 0.957, 0.3436, 0.9418, 0.3433, 0.9297, 0.3721, 0.9288, 0.3721, 0.9433, 0.3433, 0.9297, 0.3429, 0.9178, 0.3721, 0.9144, 0.3721, 0.9288, 0.00845, 0.778, 0.01694, 0.7803, 0.01998, 0.8136, 0.009924, 0.8108, 0.01694, 0.7803, 0.02551, 0.7826, 0.03013, 0.8163, 0.01998, 0.8136, 0.8694, 0.1271, 0.86, 0.1302, 0.856, 0.09757, 0.8673, 0.09395, 0.86, 0.1302, 0.8507, 0.1332, 0.8449, 0.1012, 0.856, 0.09757, 0.9072, 0.5547, 0.9075, 0.5428, 0.9374, 0.5465, 0.9374, 0.5608, 0.9075, 0.5428, 0.9078, 0.5309, 0.9374, 0.5322, 0.9374, 0.5465, 0.007987, 0.8422, 0.01781, 0.8449, 0.02084, 0.8904, 0.01182, 0.888, 0.01781, 0.8449, 0.02774, 0.8476, 0.02995, 0.8929, 0.02084, 0.8904, 0.9491, 0.2957, 0.9363, 0.2989, 0.9398, 0.2514, 0.9514, 0.2486, 0.9363, 0.2989, 0.9236, 0.302, 0.9283, 0.2543, 0.9398, 0.2514, 0.6705, 0.8369, 0.6841, 0.8396, 0.6907, 0.887, 0.6785, 0.8846, 0.6841, 0.8396, 0.6979, 0.8422, 0.7031, 0.8894, 0.6907, 0.887, 0.8608, 0.0628, 0.8497, 0.06635, 0.8495, 0.02098, 0.8595, 0.01776, 0.8497, 0.06635, 0.8387, 0.06987, 0.8396, 0.02417, 0.8495, 0.02098, 0.8595, 0.01776, 0.8495, 0.02098, 0.8433, 0.009603, 0.8483, 0.007994, 0.8495, 0.02098, 0.8396, 0.02417, 0.8383, 0.0112, 0.8433, 0.009603, 0.009924, 0.8108, 0.01998, 0.8136, 0.01781, 0.8449, 0.007987, 0.8422, 0.01998, 0.8136, 0.03013, 0.8163, 0.02774, 0.8476, 0.01781, 0.8449, 0.9514, 0.3261, 0.9384, 0.3293, 0.9363, 0.2989, 0.9491, 0.2957, 0.9384, 0.3293, 0.9255, 0.3325, 0.9236, 0.302, 0.9363, 0.2989, 0.6738, 0.806, 0.6875, 0.8087, 0.6841, 0.8396, 0.6705, 0.8369, 0.6875, 0.8087, 0.7015, 0.8115, 0.6979, 0.8422, 0.6841, 0.8396, 0.8673, 0.09395, 0.856, 0.09757, 0.8497, 0.06635, 0.8608, 0.0628, 0.856, 0.09757, 0.8449, 0.1012, 0.8387, 0.06987, 0.8497, 0.06635, 0.6268, 0.1851, 0.6235, 0.1753, 0.6293, 0.1749, 0.6337, 0.1882, 0.6235, 0.1753, 0.6203, 0.1656, 0.625, 0.1618, 0.6293, 0.1749, 0.6092, 0.1567, 0.6129, 0.168, 0.6069, 0.1674, 0.6012, 0.1503, 0.6129, 0.168, 0.6167, 0.1793, 0.6126, 0.1847, 0.6069, 0.1674, 0.7928, 0.191, 0.7966, 0.1795, 0.8005, 0.1849, 0.7948, 0.2024, 0.7966, 0.1795, 0.8003, 0.1682, 0.8062, 0.1677, 0.8005, 0.1849, 0.7963, 0.1563, 0.7931, 0.1659, 0.7887, 0.162, 0.793, 0.149, 0.7931, 0.1659, 0.7899, 0.1755, 0.7843, 0.1751, 0.7887, 0.162, 0.6337, 0.1882, 0.6293, 0.1749, 0.6488, 0.1631, 0.6515, 0.1712, 0.6293, 0.1749, 0.625, 0.1618, 0.6462, 0.155, 0.6488, 0.1631, 0.1242, 0.2101, 0.1242, 0.1908, 0.1449, 0.1857, 0.1449, 0.2028, 0.1242, 0.1908, 0.1242, 0.1718, 0.1449, 0.1687, 0.1449, 0.1857, 0.6711, 0.783, 0.6709, 0.7648, 0.6912, 0.7681, 0.6915, 0.7885, 0.6709, 0.7648, 0.6707, 0.7467, 0.6909, 0.7479, 0.6912, 0.7681, 0.7623, 0.1714, 0.765, 0.1632, 0.7843, 0.1751, 0.78, 0.1884, 0.765, 0.1632, 0.7677, 0.1552, 0.7887, 0.162, 0.7843, 0.1751, 0.7888, 0.7834, 0.7722, 0.7868, 0.772, 0.7658, 0.7886, 0.7631, 0.7886, 0.7631, 0.772, 0.7658, 0.7718, 0.745, 0.7885, 0.7429, 0.008227, 0.193, 0.008146, 0.1759, 0.02706, 0.1835, 0.02717, 0.2027, 0.008146, 0.1759, 0.008066, 0.1588, 0.02695, 0.1646, 0.02706, 0.1835, 0.1874, 0.7287, 0.1919, 0.7152, 0.2074, 0.7261, 0.2016, 0.7436, 0.1919, 0.7152, 0.1963, 0.7019, 0.2131, 0.7088, 0.2074, 0.7261, 0.1706, 0.7119, 0.1735, 0.7033, 0.1919, 0.7152, 0.1874, 0.7287, 0.1735, 0.7033, 0.1763, 0.6948, 0.1963, 0.7019, 0.1919, 0.7152, 0.03975, 0.7287, 0.03531, 0.7153, 0.05395, 0.7033, 0.05678, 0.7119, 0.03531, 0.7153, 0.0309, 0.7019, 0.05115, 0.6948, 0.05395, 0.7033, 0.02511, 0.7436, 0.01935, 0.7261, 0.03531, 0.7153, 0.03975, 0.7287, 0.01935, 0.7261, 0.01364, 0.7089, 0.0309, 0.7019, 0.03531, 0.7153, 0.7888, 0.7834, 0.7886, 0.7631, 0.808, 0.758, 0.8081, 0.7762, 0.7886, 0.7631, 0.7885, 0.7429, 0.8078, 0.7399, 0.808, 0.758, 0.6747, 0.1789, 0.6515, 0.1712, 0.6488, 0.1631, 0.6756, 0.1673, 0.6756, 0.1673, 0.6488, 0.1631, 0.6462, 0.155, 0.6765, 0.1558, 0.7623, 0.1714, 0.7391, 0.179, 0.7383, 0.1674, 0.765, 0.1632, 0.765, 0.1632, 0.7383, 0.1674, 0.7374, 0.1559, 0.7677, 0.1552, 0.7391, 0.179, 0.6747, 0.1789, 0.6756, 0.1673, 0.7383, 0.1674, 0.7383, 0.1674, 0.6756, 0.1673, 0.6765, 0.1558, 0.7374, 0.1559, 0.2918, 0.2984, 0.2845, 0.3182, 0.2555, 0.2762, 0.2648, 0.2565, 0.2845, 0.3182, 0.2772, 0.3379, 0.2463, 0.2958, 0.2555, 0.2762, 0.1242, 0.2101, 0.1094, 0.212, 0.1093, 0.1922, 0.1242, 0.1908, 0.1242, 0.1908, 0.1093, 0.1922, 0.1093, 0.1726, 0.1242, 0.1718, 0.04356, 0.2073, 0.02717, 0.2027, 0.02706, 0.1835, 0.04349, 0.1875, 0.04349, 0.1875, 0.02706, 0.1835, 0.02695, 0.1646, 0.04342, 0.1679, 0.7063, 0.79, 0.6915, 0.7885, 0.6912, 0.7681, 0.706, 0.769, 0.706, 0.769, 0.6912, 0.7681, 0.6909, 0.7479, 0.7058, 0.7482, 0.05678, 0.7119, 0.05395, 0.7033, 0.08226, 0.7078, 0.08131, 0.7201, 0.05395, 0.7033, 0.05115, 0.6948, 0.0832, 0.6957, 0.08226, 0.7078, 0.08131, 0.7201, 0.08226, 0.7078, 0.1451, 0.7078, 0.1461, 0.7201, 0.08226, 0.7078, 0.0832, 0.6957, 0.1442, 0.6957, 0.1451, 0.7078, 0.1461, 0.7201, 0.1451, 0.7078, 0.1735, 0.7033, 0.1706, 0.7119, 0.1451, 0.7078, 0.1442, 0.6957, 0.1763, 0.6948, 0.1735, 0.7033])
me_cube.materials.append(mat_material)
me_cube.materials.append(mat_material_001)
me_cube.materials.append(mat_material_002)
me_cube.materials.append(mat_crab)
me_cube.materials.append(mat_material_005)
me_cube.use_remesh_preserve_volume = False
me_cube.use_remesh_preserve_attributes = False
me_cube.use_mirror_vertex_groups = False
me_cube.update()
arm_armature = bpy.data.armatures.new('Armature')  # bones are not reproduced

# ---- objects
ob_armature = bpy.data.objects.new('Armature', arm_armature)
ob_cube = bpy.data.objects.new('Cube', me_cube)

# ---- transforms, parenting, visibility, modifiers, constraints
ob_armature.location = (0.02839, -0.004811, -0.4199)
ob_armature.rotation_euler = (0.0, -0.0, -1.571)
ob_armature.scale = (1.0, 1.0, 0.7209)
ob_armature.show_in_front = True
ob_armature.lineart.crease_threshold = 0.0
ob_cube.parent = ob_armature
ob_cube.matrix_parent_inverse = Matrix(((1.0, 0.0, 0.0, -0.004811), (0.0, 1.0, 0.0, -0.02839), (0.0, 0.0, 1.387, 0.5824), (0.0, 0.0, 0.0, 1.0)))
ob_cube.location = (0.0, 0.0, 0.0)
ob_cube.scale = (1.821, 1.821, 1.151)
ob_cube.lock_rotations_4d = False
ob_cube.empty_display_type = 'ARROWS'
ob_cube.lineart.crease_threshold = 0.0
_vg = ob_cube.vertex_groups.new(name='Ctrl Bone')
_vg = ob_cube.vertex_groups.new(name='Torso')
_vg.add([4, 5, 6, 7, 80, 81, 82, 83, 84, 85, 86, 87, 88, 89, 90, 91, 92, 93, 94, 95, 96, 97, 98, 99, 100, 101, 102, 103, 104, 105, 106, 107, 108, 109, 110, 111, 112, 113, 114, 115, 116, 117, 118, 119, 120, 121, 122, 123, 124, 125, 126, 127, 128, 129, 130, 131, 132, 133, 134, 135, 136, 137, 138, 139, 140, 141, 142, 143, 144, 145, 146, 147, 148, 149, 150, 151, 152, 153, 154, 155, 156, 157, 158, 159, 532, 533, 534, 535, 536, 537, 538, 539, 540, 541, 542, 543, 544, 545, 546, 547, 548, 549, 550, 551, 552, 553, 554, 555, 556, 557, 558, 559], 1.0, 'REPLACE')
_vg = ob_cube.vertex_groups.new(name='head')
_vg.add([0, 1, 2, 3, 8, 9, 10, 11, 12, 13, 14, 15, 16, 17, 18, 19, 20, 21, 22, 23, 24, 25, 26, 27, 28, 29, 30, 31, 32, 33, 34, 35, 36, 37, 38, 39, 40, 41, 42, 43, 44, 45, 46, 47, 48, 49, 50, 51, 52, 53, 54, 55, 56, 57, 58, 59, 60, 61, 62, 63, 64, 65, 66, 67, 68, 69, 70, 71, 72, 73, 74, 75, 76, 77, 78, 79, 288, 289, 290, 291, 292, 293, 294, 295, 296, 297, 298, 299, 300, 301, 302, 303, 304, 305, 306, 307, 308, 309, 310, 311, 312, 313, 314, 315, 316, 317, 318, 319, 320, 321, 322, 323, 324, 325, 326, 327, 384, 385, 386, 387, 388, 389, 390, 391, 392, 393, 394, 395, 396, 397, 398, 399, 400, 401, 402, 403, 404, 405, 406, 407, 464, 465, 466, 467, 468, 469, 470, 471, 472, 473, 474, 475, 504, 505, 506, 507, 508, 509, 510, 511, 512, 513, 514, 515, 516, 517, 518, 519, 520, 521, 522, 523, 524, 525, 526, 527, 528, 529, 530, 531], 1.0, 'REPLACE')
_vg = ob_cube.vertex_groups.new(name='UpperArm.L')
_vg.add([8, 9, 24, 25, 328, 329, 332, 333, 384, 385, 400, 401, 408, 409, 412, 413, 464, 472, 476, 478, 508, 509, 510, 511, 596, 597, 598, 599], 1.0, 'REPLACE')
_vg = ob_cube.vertex_groups.new(name='LowerArm.L')
_vg.add([328, 329, 332, 333, 336, 337, 340, 341, 348, 349, 350, 351, 352, 353, 356, 357, 408, 409, 412, 413, 416, 417, 420, 421, 428, 429, 430, 431, 432, 433, 436, 437, 476, 478, 480, 482, 486, 487, 488, 490, 596, 597, 598, 599, 604, 605, 606, 607, 612, 613, 614, 615, 620, 621, 622, 623], 1.0, 'REPLACE')
_vg = ob_cube.vertex_groups.new(name='Finger.L')
_vg.add([352, 353, 356, 357, 360, 361, 364, 365, 368, 369, 370, 371, 432, 433, 436, 437, 440, 441, 444, 445, 448, 449, 450, 451, 488, 490, 492, 494, 496, 497, 620, 621, 622, 623, 628, 629, 630, 631, 632, 633, 634, 635, 640, 641, 642, 643, 650, 651], 1.0, 'REPLACE')
_vg = ob_cube.vertex_groups.new(name='Thumb.L')
for _i, _w in zip([352, 353, 368, 369, 376, 377, 380, 383, 432, 433, 450, 451, 456, 457, 460, 461, 488, 497, 500, 502, 620, 621, 622, 623, 632, 633, 634, 635], [1.0, 1.0, 1.0, 1.0, 1.0, 1.0, 1.0, 1.0, 1.0, 1.0, 1.0, 1.0, 1.0, 1.0, 1.0, 1.0, 1.0, 1.0, 1.0, 1.0, 0.6667, 0.3333, 0.6667, 0.3333, 0.6667, 0.3333, 0.3333, 0.6667]): _vg.add([_i], _w, 'REPLACE')
_vg = ob_cube.vertex_groups.new(name='SecondUpperLeg.L')
_vg.add([118, 119, 132, 133, 168, 169, 172, 173, 228, 229, 230, 231], 1.0, 'REPLACE')
_vg = ob_cube.vertex_groups.new(name='SecondLoweLeg.L')
_vg.add([168, 169, 172, 173, 200, 201, 204, 205], 1.0, 'REPLACE')
_vg = ob_cube.vertex_groups.new(name='FirstUpperLeg.L')
_vg.add([82, 83, 114, 115, 162, 163, 164, 165, 224, 225, 226, 227, 552, 553, 554, 555, 560, 561, 562, 563, 576, 577, 578, 579], 1.0, 'REPLACE')
_vg = ob_cube.vertex_groups.new(name='FirstLowerLeg.L')
_vg.add([162, 163, 164, 165, 194, 195, 196, 197, 560, 561, 562, 563, 568, 569, 570, 571], 1.0, 'REPLACE')
_vg = ob_cube.vertex_groups.new(name='ThidrUpperLeg.L')
_vg.add([94, 95, 136, 137, 176, 177, 178, 179, 232, 233, 234, 235], 1.0, 'REPLACE')
_vg = ob_cube.vertex_groups.new(name='ThirdLowerLeg.L')
_vg.add([176, 177, 178, 179, 208, 209, 210, 211], 1.0, 'REPLACE')
_vg = ob_cube.vertex_groups.new(name='FourthUpperLeg.L')
_vg.add([110, 111, 144, 147, 184, 185, 188, 189, 236, 237, 238, 239], 1.0, 'REPLACE')
_vg = ob_cube.vertex_groups.new(name='FourthLowerLeg.L')
_vg.add([184, 185, 188, 189, 216, 217, 220, 221], 1.0, 'REPLACE')
_vg = ob_cube.vertex_groups.new(name='UpperArm.R.001')
_vg.add([10, 11, 28, 29, 330, 331, 334, 335, 386, 387, 404, 405, 410, 411, 414, 415, 465, 474, 477, 479, 504, 505, 506, 507, 592, 593, 594, 595], 1.0, 'REPLACE')
_vg = ob_cube.vertex_groups.new(name='LowerArm.R.001')
_vg.add([330, 331, 334, 335, 338, 339, 342, 343, 344, 345, 346, 347, 354, 355, 358, 359, 410, 411, 414, 415, 418, 419, 422, 423, 424, 425, 426, 427, 434, 435, 438, 439, 477, 479, 481, 483, 484, 485, 489, 491, 592, 593, 594, 595, 600, 601, 602, 603, 608, 609, 610, 611, 616, 617, 618, 619], 1.0, 'REPLACE')
_vg = ob_cube.vertex_groups.new(name='Finger.R.001')
_vg.add([354, 355, 358, 359, 362, 363, 366, 367, 372, 373, 374, 375, 434, 435, 438, 439, 442, 443, 446, 447, 452, 453, 454, 455, 489, 491, 493, 495, 498, 499, 616, 617, 618, 619, 624, 625, 626, 627, 636, 637, 638, 639, 644, 645, 646, 647, 648, 649], 1.0, 'REPLACE')
_vg = ob_cube.vertex_groups.new(name='Thumb.R.001')
for _i, _w in zip([354, 355, 373, 375, 378, 379, 381, 382, 434, 435, 452, 453, 458, 459, 462, 463, 489, 498, 501, 503, 616, 617, 618, 619, 636, 637, 638, 639], [1.0, 1.0, 1.0, 1.0, 1.0, 1.0, 1.0, 1.0, 1.0, 1.0, 1.0, 1.0, 1.0, 1.0, 1.0, 1.0, 1.0, 1.0, 1.0, 1.0, 0.6667, 0.3333, 0.6667, 0.3333, 0.6667, 0.3333, 0.3333, 0.6667]): _vg.add([_i], _w, 'REPLACE')
_vg = ob_cube.vertex_groups.new(name='SecondUpperLeg.R.001')
_vg.add([126, 127, 134, 135, 170, 171, 174, 175, 248, 249, 250, 251], 1.0, 'REPLACE')
_vg = ob_cube.vertex_groups.new(name='SecondLoweLeg.R.001')
_vg.add([170, 171, 174, 175, 202, 203, 206, 207], 1.0, 'REPLACE')
_vg = ob_cube.vertex_groups.new(name='FirstUpperLeg.R.001')
_vg.add([86, 87, 122, 123, 160, 161, 166, 167, 252, 253, 254, 255, 556, 557, 558, 559, 564, 565, 566, 567, 580, 581, 582, 583], 1.0, 'REPLACE')
_vg = ob_cube.vertex_groups.new(name='FirstLowerLeg.R.001')
_vg.add([160, 161, 166, 167, 192, 193, 198, 199, 564, 565, 566, 567, 572, 573, 574, 575], 1.0, 'REPLACE')
_vg = ob_cube.vertex_groups.new(name='ThidrUpperLeg.R.001')
_vg.add([90, 91, 138, 139, 180, 181, 182, 183, 244, 245, 246, 247], 1.0, 'REPLACE')
_vg = ob_cube.vertex_groups.new(name='ThirdLowerLeg.R.001')
_vg.add([180, 181, 182, 183, 212, 213, 214, 215], 1.0, 'REPLACE')
_vg = ob_cube.vertex_groups.new(name='FourthUpperLeg.R.001')
_vg.add([106, 107, 148, 151, 186, 187, 190, 191, 240, 241, 242, 243], 1.0, 'REPLACE')
_vg = ob_cube.vertex_groups.new(name='FourthLowerLeg.R.001')
_vg.add([186, 187, 190, 191, 218, 219, 222, 223], 1.0, 'REPLACE')
_vg = ob_cube.vertex_groups.new(name='1stLeg IK.L')
for _i, _w in zip([162, 164, 165, 194, 195, 196, 197, 226, 258, 259, 260, 261, 560, 561, 562, 563, 568, 569, 570, 571, 578, 579, 584, 585, 586, 587], [0.02301, 0.1243, 0.08601, 0.08536, 0.05774, 0.8912, 0.7736, 0.0005051, 0.565, 0.1575, 0.9394, 0.9154, 0.09053, 0.05677, 0.05734, 0.02867, 0.6226, 0.354, 0.535, 0.2964, 0.0003367, 0.0001684, 0.8146, 0.6898, 0.6628, 0.4102]): _vg.add([_i], _w, 'REPLACE')
_vg = ob_cube.vertex_groups.new(name='FirstFoot.L')
_vg.add([194, 195, 196, 197, 258, 259, 260, 261, 568, 569, 570, 571, 584, 585, 586, 587], 1.0, 'REPLACE')
_vg = ob_cube.vertex_groups.new(name='2ndLeg IK.L')
for _i, _w in zip([168, 169, 200, 201, 229, 264, 265, 268, 269], [0.07321, 0.1557, 0.8891, 0.9736, 2.15e-05, 0.9584, 0.9383, 0.08888, 0.009367]): _vg.add([_i], _w, 'REPLACE')
_vg = ob_cube.vertex_groups.new(name='SecondFoot.L')
_vg.add([200, 204, 205, 264, 265, 268, 269], 1.0, 'REPLACE')
_vg = ob_cube.vertex_groups.new(name='3rd Leg IK.L')
for _i, _w in zip([176, 179, 208, 209, 210, 211, 272, 273, 274, 275], [0.07862, 0.02337, 0.894, 0.132, 0.05363, 0.8537, 0.8428, 0.09946, 0.05969, 0.706]): _vg.add([_i], _w, 'REPLACE')
_vg = ob_cube.vertex_groups.new(name='ThirdFoot.L')
_vg.add([208, 209, 210, 211, 272, 273, 274, 275], 1.0, 'REPLACE')
_vg = ob_cube.vertex_groups.new(name='4th Leg IK.L')
for _i, _w in zip([216, 220, 221, 280, 281, 284, 285], [0.0001968, 0.05104, 0.1066, 0.07975, 0.04495, 0.1639, 0.4267]): _vg.add([_i], _w, 'REPLACE')
_vg = ob_cube.vertex_groups.new(name='FourthFoot.L')
_vg.add([216, 217, 220, 221, 280, 281, 284, 285], 1.0, 'REPLACE')
_vg = ob_cube.vertex_groups.new(name='Knee 1st.L')
for _i, _w in zip([308, 309, 310, 311, 316, 317, 318, 319, 320, 321, 322, 323], [0.02366, 0.0244, 0.02282, 0.02287, 0.05024, 0.05438, 0.05379, 0.05013, 0.0468, 0.04772, 0.0575, 0.05318]): _vg.add([_i], _w, 'REPLACE')
_vg = ob_cube.vertex_groups.new(name='Knee 2nd.L')
_vg = ob_cube.vertex_groups.new(name='Knee 3rd.L')
_vg = ob_cube.vertex_groups.new(name='Knee 4th.L')
_vg = ob_cube.vertex_groups.new(name='LowerArm IK.L')
_vg = ob_cube.vertex_groups.new(name='Elbow.L')
_vg = ob_cube.vertex_groups.new(name='1stLeg IK.R.001')
for _i, _w in zip([160, 166, 167, 192, 193, 198, 199, 255, 256, 257, 262, 263, 564, 565, 566, 567, 572, 573, 574, 575, 580, 581, 588, 589, 590, 591], [0.02254, 0.07261, 0.1576, 0.03612, 0.09999, 0.8233, 0.8687, 0.01139, 0.1512, 0.7055, 0.9301, 0.9467, 0.05592, 0.03923, 0.1051, 0.05253, 0.5609, 0.2985, 0.6125, 0.3562, 0.003797, 0.007593, 0.6705, 0.4109, 0.8663, 0.7859]): _vg.add([_i], _w, 'REPLACE')
_vg = ob_cube.vertex_groups.new(name='FirstFoot.R.001')
_vg.add([192, 193, 198, 199, 256, 257, 262, 263, 572, 573, 574, 575, 588, 589, 590, 591], 1.0, 'REPLACE')
_vg = ob_cube.vertex_groups.new(name='2ndLeg IK.R.001')
for _i, _w in zip([170, 171, 202, 203, 266, 267, 270, 271], [0.1677, 0.06723, 0.9687, 0.8925, 0.9212, 0.9668, 0.0325, 0.06055]): _vg.add([_i], _w, 'REPLACE')
_vg = ob_cube.vertex_groups.new(name='SecondFoot.R.001')
_vg.add([202, 203, 206, 207, 266, 267, 270, 271], 1.0, 'REPLACE')
_vg = ob_cube.vertex_groups.new(name='3rd Leg IK.R.001')
for _i, _w in zip([180, 183, 212, 213, 214, 215, 276, 277, 278, 279], [0.03395, 0.06868, 0.8055, 0.0645, 0.1156, 0.8999, 0.6786, 0.08017, 0.08742, 0.7889]): _vg.add([_i], _w, 'REPLACE')
_vg = ob_cube.vertex_groups.new(name='ThirdFoot.R.001')
_vg.add([212, 213, 214, 215, 276, 277, 278, 279], 1.0, 'REPLACE')
_vg = ob_cube.vertex_groups.new(name='4th Leg IK.R.001')
_vg = ob_cube.vertex_groups.new(name='FourthFoot.R.001')
_vg.add([218, 219, 222, 223, 282, 283, 286, 287], 1.0, 'REPLACE')
_vg = ob_cube.vertex_groups.new(name='Knee 1st.R.001')
for _i, _w in zip([304, 305, 306, 307, 312, 313, 314, 315, 324, 325, 326, 327], [0.02121, 0.02182, 0.02052, 0.02037, 0.05234, 0.0471, 0.04688, 0.0522, 0.05122, 0.05616, 0.04382, 0.04348]): _vg.add([_i], _w, 'REPLACE')
_vg = ob_cube.vertex_groups.new(name='Knee 2nd.R.001')
_vg = ob_cube.vertex_groups.new(name='Knee 3rd.R.001')
_vg = ob_cube.vertex_groups.new(name='Knee 4th.R.001')
_vg = ob_cube.vertex_groups.new(name='LowerArm IK.R.001')
_vg = ob_cube.vertex_groups.new(name='Elbow.R.001')
_m = ob_cube.modifiers.new('Armature', 'ARMATURE')
_m.object = ob_armature

# ---- collection membership
col_collection_1.objects.link(ob_armature)
col_collection_1.objects.link(ob_cube)

# ---- scene / render settings (as saved in the file)
scene.frame_start = 1; scene.frame_end = 250; scene.frame_set(27)
scene.render.engine = 'CYCLES'
scene.render.image_settings.file_format = 'FFMPEG'
scene.render.resolution_x = 500
scene.render.resolution_y = 500
scene.render.fps = 30
scene.render.dither_intensity = 0.0
scene.render.use_border = True
scene.cycles.use_denoising = False
scene.cycles.samples = 128
scene.cycles.sampling_pattern = 'TABULATED_SOBOL'
scene.cycles.use_adaptive_sampling = False
scene.cycles.use_light_tree = False
scene.cycles.blur_glossy = 0.0
scene.cycles.sample_clamp_indirect = 0.0
scene.view_settings.view_transform = 'Standard'
bpy.context.view_layer.update()

# ---- added for rendering (the .blend has no active camera): camera
cam_auto = bpy.data.cameras.new('AutoCamera')
cam_auto.lens = 50.0
cam_auto.sensor_width = 36.0
cam_auto.clip_end = 1000.0
ob_auto_camera = bpy.data.objects.new('AutoCamera', cam_auto)
scene.collection.objects.link(ob_auto_camera)
ob_auto_camera.location = (15.0148, -20.9105, 11.8431)
ob_auto_camera.rotation_euler = (1.09748, -7.21219e-08, 0.694738)
scene.camera = ob_auto_camera
bpy.context.view_layer.update()
